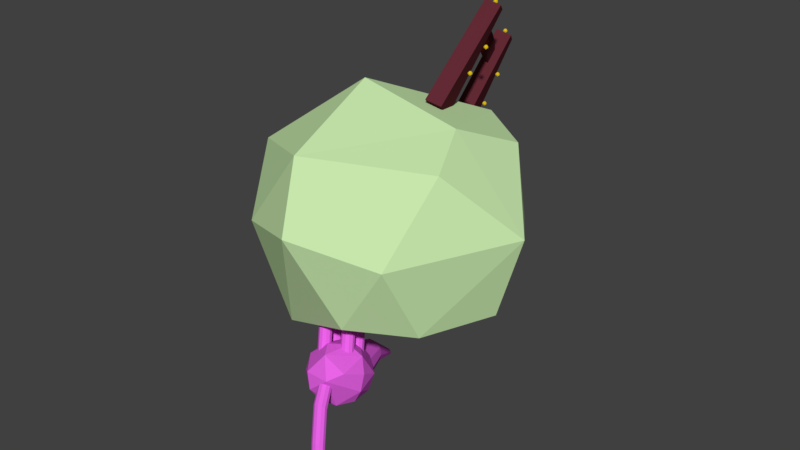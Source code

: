 # Source: jurassic.blend  (saved by Blender 2.78.0; exported with 4.5.12 LTS)
import bpy
from mathutils import Matrix  # noqa: F401  (used for matrix-valued properties, if any)

bpy.ops.wm.read_factory_settings(use_empty=True)
scene = bpy.context.scene
scene.name = 'Scene'

# ---- collections
col_collection_1 = bpy.data.collections.new('Collection 1'); scene.collection.children.link(col_collection_1)

# ---- materials (node trees are filled in below, after node groups)
mat_brontasaurus = bpy.data.materials.new('brontasaurus')
mat_brontasaurus.alpha_threshold = 0.0
mat_brontasaurus.use_transparent_shadow = False
mat_brontasaurus.diffuse_color = (0.8, 0.1234, 0.7873, 1.0)
mat_brontasaurus.roughness = 0.5
mat_font_001 = bpy.data.materials.new('font.001')
mat_font_001.alpha_threshold = 0.0
mat_font_001.use_transparent_shadow = False
mat_font_001.diffuse_color = (0.8, 0.5545, 0.01005, 1.0)
mat_font_001.roughness = 0.5
mat_sign = bpy.data.materials.new('sign')
mat_sign.alpha_threshold = 0.0
mat_sign.use_transparent_shadow = False
mat_sign.diffuse_color = (0.1193, 0.02282, 0.03383, 1.0)
mat_sign.roughness = 0.5
mat_font = bpy.data.materials.new('font')
mat_font.alpha_threshold = 0.0
mat_font.use_transparent_shadow = False
mat_font.diffuse_color = (0.8, 0.01574, 0.02366, 1.0)
mat_font.roughness = 0.5
mat_rand = bpy.data.materials.new('rand')
mat_rand.alpha_threshold = 0.0
mat_rand.use_transparent_shadow = False
mat_rand.diffuse_color = (0.5702, 0.8, 0.4151, 1.0)
mat_rand.roughness = 0.5

# ---- material node trees

# ---- world
world_world = bpy.data.worlds.new('World'); scene.world = world_world
world_world.color = (0.05088, 0.05088, 0.05088)
world_world.use_sun_shadow = False
world_world.sun_shadow_jitter_overblur = 0.0
world_world.cycles.sampling_method = 'MANUAL'

# ---- meshes
me_cylinder_006 = bpy.data.meshes.new('Cylinder.006')
me_cylinder_006.from_pydata([(-6.961e-09, -0.2384, -0.4299), (8.65e-09, 0.206, 0.615), (0.02043, -0.2444, -0.4299), (0.1114, 0.1733, 0.615), (0.03437, -0.2605, -0.4299), (0.1874, 0.08557, 0.615), (0.0374, -0.2816, -0.4299), (0.2039, -0.02932, 0.615), (0.02855, -0.3009, -0.4299), (0.1557, -0.1349, 0.615), (0.01064, -0.3125, -0.4299), (0.05804, -0.1976, 0.615), (-0.01064, -0.3125, -0.4299), (-0.05804, -0.1976, 0.615), (-0.02855, -0.3009, -0.4299), (-0.1557, -0.1349, 0.615), (-0.0374, -0.2816, -0.4299), (-0.2039, -0.02932, 0.615), (-0.03437, -0.2605, -0.4299), (-0.1874, 0.08557, 0.615), (-0.02043, -0.2444, -0.4299), (-0.1114, 0.1733, 0.615), (0.0, 0.04622, -0.05483), (0.06488, 0.02717, -0.04095), (0.1092, -0.02393, -0.02516), (0.1188, -0.09086, -0.01247), (0.09069, -0.1524, -0.006899), (0.03381, -0.1889, -0.01023), (-0.03381, -0.1889, -0.0214), (-0.09069, -0.1524, -0.03686), (-0.1188, -0.09086, -0.0517), (-0.1092, -0.02393, -0.06122), (-0.06488, 0.02717, -0.06238)], [], [(22, 1, 3, 23), (23, 3, 5, 24), (24, 5, 7, 25), (25, 7, 9, 26), (26, 9, 11, 27), (27, 11, 13, 28), (28, 13, 15, 29), (29, 15, 17, 30), (30, 17, 19, 31), (3, 1, 21, 19, 17, 15, 13, 11, 9, 7, 5), (31, 19, 21, 32), (32, 21, 1, 22), (0, 2, 4, 6, 8, 10, 12, 14, 16, 18, 20), (18, 31, 32, 20), (16, 30, 31, 18), (14, 29, 30, 16), (12, 28, 29, 14), (10, 27, 28, 12), (8, 26, 27, 10), (6, 25, 26, 8), (4, 24, 25, 6), (2, 23, 24, 4), (0, 22, 23, 2), (20, 32, 22, 0)])
_uv = me_cylinder_006.uv_layers.new(name='UVMap')
_uv.uv.foreach_set('vector', [0.1549, 0.3985, 0.1016, 0.9955, 0.03367, 0.9729, 0.1149, 0.3968, 0.1149, 0.3968, 0.03367, 0.9729, 0.0, 0.9394, 0.09475, 0.3903, 0.3201, 0.5676, 0.2497, 0.0, 0.3082, 0.001323, 0.3546, 0.5573, 0.3546, 0.5573, 0.3082, 0.001323, 0.3874, 0.005828, 0.4009, 0.555, 0.4009, 0.555, 0.3874, 0.005828, 0.462, 0.01208, 0.4443, 0.5616, 0.4443, 0.5616, 0.462, 0.01208, 0.5085, 0.01811, 0.471, 0.5749, 0.6682, 0.3713, 0.7196, 0.925, 0.6456, 0.9349, 0.6237, 0.3636, 0.6237, 0.3636, 0.6456, 0.9349, 0.5669, 0.9485, 0.5766, 0.3586, 0.5766, 0.3586, 0.5669, 0.9485, 0.5085, 0.9616, 0.5417, 0.3579, 0.8032, 0.3439, 0.7423, 0.2771, 0.7196, 0.1792, 0.7423, 0.08132, 0.8032, 0.01452, 0.883, 0.0, 0.9564, 0.04238, 1.0, 0.1282, 1.0, 0.2302, 0.9564, 0.316, 0.883, 0.3584, 0.2414, 0.3871, 0.2497, 0.985, 0.1821, 1.0, 0.2021, 0.3949, 0.2021, 0.3949, 0.1821, 1.0, 0.1016, 0.9955, 0.1549, 0.3985, 0.7237, 0.3733, 0.7349, 0.3611, 0.7495, 0.3584, 0.763, 0.3662, 0.771, 0.3819, 0.771, 0.4006, 0.763, 0.4163, 0.7495, 0.4241, 0.7349, 0.4215, 0.7237, 0.4092, 0.7196, 0.3913, 0.2497, 0.008363, 0.2414, 0.3871, 0.2021, 0.3949, 0.2373, 0.01111, 0.6832, 0.004891, 0.5766, 0.3586, 0.5417, 0.3579, 0.6724, 0.007277, 0.6976, 0.002389, 0.6237, 0.3636, 0.5766, 0.3586, 0.6832, 0.004891, 0.7112, 0.000566, 0.6682, 0.3713, 0.6237, 0.3636, 0.6976, 0.002389, 0.7196, 0.0, 0.6958, 0.3792, 0.6682, 0.3713, 0.7112, 0.000566, 0.4948, 0.9321, 0.4009, 0.555, 0.4443, 0.5616, 0.5085, 0.9332, 0.4803, 0.9312, 0.3546, 0.5573, 0.4009, 0.555, 0.4948, 0.9321, 0.4696, 0.931, 0.3201, 0.5676, 0.3546, 0.5573, 0.4803, 0.9312, 0.2101, 0.006139, 0.1149, 0.3968, 0.09475, 0.3903, 0.2039, 0.0, 0.2226, 0.01028, 0.1549, 0.3985, 0.1149, 0.3968, 0.2101, 0.006139, 0.2373, 0.01111, 0.2021, 0.3949, 0.1549, 0.3985, 0.2226, 0.01028])
me_cylinder_006.materials.append(mat_brontasaurus)
me_cylinder_006.use_remesh_preserve_volume = False
me_cylinder_006.use_remesh_preserve_attributes = False
me_cylinder_006.use_mirror_vertex_groups = False
me_cylinder_006.update()
me_cylinder_005 = bpy.data.meshes.new('Cylinder.005')
me_cylinder_005.from_pydata([(0.0, 0.06, -0.615), (0.0, 0.06, 0.615), (0.03244, 0.05048, -0.615), (0.03244, 0.05048, 0.615), (0.05458, 0.02492, -0.615), (0.05458, 0.02492, 0.615), (0.05939, -0.008539, -0.615), (0.05939, -0.008539, 0.615), (0.04534, -0.03929, -0.615), (0.04534, -0.03929, 0.615), (0.0169, -0.05757, -0.615), (0.0169, -0.05757, 0.615), (-0.0169, -0.05757, -0.615), (-0.0169, -0.05757, 0.615), (-0.04534, -0.03929, -0.615), (-0.04534, -0.03929, 0.615), (-0.05939, -0.008539, -0.615), (-0.05939, -0.008539, 0.615), (-0.05458, 0.02492, -0.615), (-0.05458, 0.02492, 0.615), (-0.03244, 0.05048, -0.615), (-0.03244, 0.05048, 0.615)], [], [(0, 1, 3, 2), (2, 3, 5, 4), (4, 5, 7, 6), (6, 7, 9, 8), (8, 9, 11, 10), (10, 11, 13, 12), (12, 13, 15, 14), (14, 15, 17, 16), (16, 17, 19, 18), (3, 1, 21, 19, 17, 15, 13, 11, 9, 7, 5), (18, 19, 21, 20), (20, 21, 1, 0), (0, 2, 4, 6, 8, 10, 12, 14, 16, 18, 20)])
_uv = me_cylinder_005.uv_layers.new(name='UVMap')
_uv.uv.foreach_set('vector', [0.5695, 0.0, 0.5695, 1.0, 0.5014, 1.0, 0.5014, 0.0, 0.5014, 4.846e-08, 0.5014, 1.0, 0.4334, 1.0, 0.4334, 0.0, 0.4334, 0.0, 0.4334, 1.0, 0.3524, 1.0, 0.3524, 4.846e-08, 0.3524, 4.846e-08, 0.3524, 1.0, 0.2843, 1.0, 0.2843, 4.846e-08, 0.2843, 4.846e-08, 0.2843, 1.0, 0.2507, 1.0, 0.2507, 4.846e-08, 0.2507, 0.0, 0.2507, 1.0, 0.2171, 1.0, 0.2171, 0.0, 0.2171, 0.0, 0.2171, 1.0, 0.149, 1.0, 0.149, 0.0, 0.149, 0.0, 0.149, 1.0, 0.06809, 1.0, 0.06809, 0.0, 0.06809, 0.0, 0.06809, 1.0, 2.765e-07, 1.0, 0.0, 0.0, 0.8826, 0.0, 0.9562, 0.01142, 1.0, 0.03454, 1.0, 0.06203, 0.9562, 0.08515, 0.8826, 0.09657, 0.8025, 0.09266, 0.7414, 0.07466, 0.7186, 0.04828, 0.7414, 0.02191, 0.8025, 0.003912, 0.7185, 0.0, 0.7186, 1.0, 0.6505, 1.0, 0.6505, 0.0, 0.6505, 0.0, 0.6505, 1.0, 0.5695, 1.0, 0.5695, 0.0, 0.8025, 0.1892, 0.7414, 0.1712, 0.7186, 0.1449, 0.7414, 0.1185, 0.8025, 0.1005, 0.8826, 0.09657, 0.9562, 0.108, 1.0, 0.1311, 1.0, 0.1586, 0.9562, 0.1817, 0.8826, 0.1931])
me_cylinder_005.materials.append(mat_brontasaurus)
me_cylinder_005.use_remesh_preserve_volume = False
me_cylinder_005.use_remesh_preserve_attributes = False
me_cylinder_005.use_mirror_vertex_groups = False
me_cylinder_005.update()
me_cylinder_004 = bpy.data.meshes.new('Cylinder.004')
me_cylinder_004.from_pydata([(0.0, 0.06, -0.615), (0.0, 0.06, 0.615), (0.03244, 0.05048, -0.615), (0.03244, 0.05048, 0.615), (0.05458, 0.02492, -0.615), (0.05458, 0.02492, 0.615), (0.05939, -0.008539, -0.615), (0.05939, -0.008539, 0.615), (0.04534, -0.03929, -0.615), (0.04534, -0.03929, 0.615), (0.0169, -0.05757, -0.615), (0.0169, -0.05757, 0.615), (-0.0169, -0.05757, -0.615), (-0.0169, -0.05757, 0.615), (-0.04534, -0.03929, -0.615), (-0.04534, -0.03929, 0.615), (-0.05939, -0.008539, -0.615), (-0.05939, -0.008539, 0.615), (-0.05458, 0.02492, -0.615), (-0.05458, 0.02492, 0.615), (-0.03244, 0.05048, -0.615), (-0.03244, 0.05048, 0.615)], [], [(0, 1, 3, 2), (2, 3, 5, 4), (4, 5, 7, 6), (6, 7, 9, 8), (8, 9, 11, 10), (10, 11, 13, 12), (12, 13, 15, 14), (14, 15, 17, 16), (16, 17, 19, 18), (3, 1, 21, 19, 17, 15, 13, 11, 9, 7, 5), (18, 19, 21, 20), (20, 21, 1, 0), (0, 2, 4, 6, 8, 10, 12, 14, 16, 18, 20)])
_uv = me_cylinder_004.uv_layers.new(name='UVMap')
_uv.uv.foreach_set('vector', [0.5695, 0.0, 0.5695, 1.0, 0.5014, 1.0, 0.5014, 0.0, 0.5014, 4.846e-08, 0.5014, 1.0, 0.4334, 1.0, 0.4334, 0.0, 0.4334, 0.0, 0.4334, 1.0, 0.3524, 1.0, 0.3524, 4.846e-08, 0.3524, 4.846e-08, 0.3524, 1.0, 0.2843, 1.0, 0.2843, 4.846e-08, 0.2843, 4.846e-08, 0.2843, 1.0, 0.2507, 1.0, 0.2507, 4.846e-08, 0.2507, 0.0, 0.2507, 1.0, 0.2171, 1.0, 0.2171, 0.0, 0.2171, 0.0, 0.2171, 1.0, 0.149, 1.0, 0.149, 0.0, 0.149, 0.0, 0.149, 1.0, 0.06809, 1.0, 0.06809, 0.0, 0.06809, 0.0, 0.06809, 1.0, 2.765e-07, 1.0, 0.0, 0.0, 0.8826, 0.0, 0.9562, 0.01142, 1.0, 0.03454, 1.0, 0.06203, 0.9562, 0.08515, 0.8826, 0.09657, 0.8025, 0.09266, 0.7414, 0.07466, 0.7186, 0.04828, 0.7414, 0.02191, 0.8025, 0.003912, 0.7185, 0.0, 0.7186, 1.0, 0.6505, 1.0, 0.6505, 0.0, 0.6505, 0.0, 0.6505, 1.0, 0.5695, 1.0, 0.5695, 0.0, 0.8025, 0.1892, 0.7414, 0.1712, 0.7186, 0.1449, 0.7414, 0.1185, 0.8025, 0.1005, 0.8826, 0.09657, 0.9562, 0.108, 1.0, 0.1311, 1.0, 0.1586, 0.9562, 0.1817, 0.8826, 0.1931])
me_cylinder_004.materials.append(mat_brontasaurus)
me_cylinder_004.use_remesh_preserve_volume = False
me_cylinder_004.use_remesh_preserve_attributes = False
me_cylinder_004.use_mirror_vertex_groups = False
me_cylinder_004.update()
me_cylinder_003 = bpy.data.meshes.new('Cylinder.003')
me_cylinder_003.from_pydata([(0.0, 0.06, -0.615), (0.0, 0.06, 0.615), (0.03244, 0.05048, -0.615), (0.03244, 0.05048, 0.615), (0.05458, 0.02492, -0.615), (0.05458, 0.02492, 0.615), (0.05939, -0.008539, -0.615), (0.05939, -0.008539, 0.615), (0.04534, -0.03929, -0.615), (0.04534, -0.03929, 0.615), (0.0169, -0.05757, -0.615), (0.0169, -0.05757, 0.615), (-0.0169, -0.05757, -0.615), (-0.0169, -0.05757, 0.615), (-0.04534, -0.03929, -0.615), (-0.04534, -0.03929, 0.615), (-0.05939, -0.008539, -0.615), (-0.05939, -0.008539, 0.615), (-0.05458, 0.02492, -0.615), (-0.05458, 0.02492, 0.615), (-0.03244, 0.05048, -0.615), (-0.03244, 0.05048, 0.615)], [], [(0, 1, 3, 2), (2, 3, 5, 4), (4, 5, 7, 6), (6, 7, 9, 8), (8, 9, 11, 10), (10, 11, 13, 12), (12, 13, 15, 14), (14, 15, 17, 16), (16, 17, 19, 18), (3, 1, 21, 19, 17, 15, 13, 11, 9, 7, 5), (18, 19, 21, 20), (20, 21, 1, 0), (0, 2, 4, 6, 8, 10, 12, 14, 16, 18, 20)])
_uv = me_cylinder_003.uv_layers.new(name='UVMap')
_uv.uv.foreach_set('vector', [0.5695, 0.0, 0.5695, 1.0, 0.5014, 1.0, 0.5014, 0.0, 0.5014, 4.846e-08, 0.5014, 1.0, 0.4334, 1.0, 0.4334, 0.0, 0.4334, 0.0, 0.4334, 1.0, 0.3524, 1.0, 0.3524, 4.846e-08, 0.3524, 4.846e-08, 0.3524, 1.0, 0.2843, 1.0, 0.2843, 4.846e-08, 0.2843, 4.846e-08, 0.2843, 1.0, 0.2507, 1.0, 0.2507, 4.846e-08, 0.2507, 0.0, 0.2507, 1.0, 0.2171, 1.0, 0.2171, 0.0, 0.2171, 0.0, 0.2171, 1.0, 0.149, 1.0, 0.149, 0.0, 0.149, 0.0, 0.149, 1.0, 0.06809, 1.0, 0.06809, 0.0, 0.06809, 0.0, 0.06809, 1.0, 2.765e-07, 1.0, 0.0, 0.0, 0.8826, 0.0, 0.9562, 0.01142, 1.0, 0.03454, 1.0, 0.06203, 0.9562, 0.08515, 0.8826, 0.09657, 0.8025, 0.09266, 0.7414, 0.07466, 0.7186, 0.04828, 0.7414, 0.02191, 0.8025, 0.003912, 0.7185, 0.0, 0.7186, 1.0, 0.6505, 1.0, 0.6505, 0.0, 0.6505, 0.0, 0.6505, 1.0, 0.5695, 1.0, 0.5695, 0.0, 0.8025, 0.1892, 0.7414, 0.1712, 0.7186, 0.1449, 0.7414, 0.1185, 0.8025, 0.1005, 0.8826, 0.09657, 0.9562, 0.108, 1.0, 0.1311, 1.0, 0.1586, 0.9562, 0.1817, 0.8826, 0.1931])
me_cylinder_003.materials.append(mat_brontasaurus)
me_cylinder_003.use_remesh_preserve_volume = False
me_cylinder_003.use_remesh_preserve_attributes = False
me_cylinder_003.use_mirror_vertex_groups = False
me_cylinder_003.update()
me_cylinder_002 = bpy.data.meshes.new('Cylinder.002')
me_cylinder_002.from_pydata([(0.0, 0.06, -0.615), (0.0, 0.06, 0.615), (0.03244, 0.05048, -0.615), (0.03244, 0.05048, 0.615), (0.05458, 0.02492, -0.615), (0.05458, 0.02492, 0.615), (0.05939, -0.008539, -0.615), (0.05939, -0.008539, 0.615), (0.04534, -0.03929, -0.615), (0.04534, -0.03929, 0.615), (0.0169, -0.05757, -0.615), (0.0169, -0.05757, 0.615), (-0.0169, -0.05757, -0.615), (-0.0169, -0.05757, 0.615), (-0.04534, -0.03929, -0.615), (-0.04534, -0.03929, 0.615), (-0.05939, -0.008539, -0.615), (-0.05939, -0.008539, 0.615), (-0.05458, 0.02492, -0.615), (-0.05458, 0.02492, 0.615), (-0.03244, 0.05048, -0.615), (-0.03244, 0.05048, 0.615)], [], [(0, 1, 3, 2), (2, 3, 5, 4), (4, 5, 7, 6), (6, 7, 9, 8), (8, 9, 11, 10), (10, 11, 13, 12), (12, 13, 15, 14), (14, 15, 17, 16), (16, 17, 19, 18), (3, 1, 21, 19, 17, 15, 13, 11, 9, 7, 5), (18, 19, 21, 20), (20, 21, 1, 0), (0, 2, 4, 6, 8, 10, 12, 14, 16, 18, 20)])
_uv = me_cylinder_002.uv_layers.new(name='UVMap')
_uv.uv.foreach_set('vector', [0.5695, 0.0, 0.5695, 1.0, 0.5014, 1.0, 0.5014, 0.0, 0.5014, 4.846e-08, 0.5014, 1.0, 0.4334, 1.0, 0.4334, 0.0, 0.4334, 0.0, 0.4334, 1.0, 0.3524, 1.0, 0.3524, 4.846e-08, 0.3524, 4.846e-08, 0.3524, 1.0, 0.2843, 1.0, 0.2843, 4.846e-08, 0.2843, 4.846e-08, 0.2843, 1.0, 0.2507, 1.0, 0.2507, 4.846e-08, 0.2507, 0.0, 0.2507, 1.0, 0.2171, 1.0, 0.2171, 0.0, 0.2171, 0.0, 0.2171, 1.0, 0.149, 1.0, 0.149, 0.0, 0.149, 0.0, 0.149, 1.0, 0.06809, 1.0, 0.06809, 0.0, 0.06809, 0.0, 0.06809, 1.0, 2.765e-07, 1.0, 0.0, 0.0, 0.8826, 0.0, 0.9562, 0.01142, 1.0, 0.03454, 1.0, 0.06203, 0.9562, 0.08515, 0.8826, 0.09657, 0.8025, 0.09266, 0.7414, 0.07466, 0.7186, 0.04828, 0.7414, 0.02191, 0.8025, 0.003912, 0.7185, 0.0, 0.7186, 1.0, 0.6505, 1.0, 0.6505, 0.0, 0.6505, 0.0, 0.6505, 1.0, 0.5695, 1.0, 0.5695, 0.0, 0.8025, 0.1892, 0.7414, 0.1712, 0.7186, 0.1449, 0.7414, 0.1185, 0.8025, 0.1005, 0.8826, 0.09657, 0.9562, 0.108, 1.0, 0.1311, 1.0, 0.1586, 0.9562, 0.1817, 0.8826, 0.1931])
me_cylinder_002.materials.append(mat_brontasaurus)
me_cylinder_002.use_remesh_preserve_volume = False
me_cylinder_002.use_remesh_preserve_attributes = False
me_cylinder_002.use_mirror_vertex_groups = False
me_cylinder_002.update()
me_cylinder_001 = bpy.data.meshes.new('Cylinder.001')
me_cylinder_001.from_pydata([(0.0, 0.06, -0.615), (0.0, -0.006155, 0.5373), (0.03244, 0.05048, -0.615), (0.03244, -0.01568, 0.5373), (0.05458, 0.02492, -0.615), (0.05458, -0.04123, 0.5373), (0.05939, -0.008539, -0.615), (0.05939, -0.07469, 0.5373), (0.04534, -0.03929, -0.615), (0.04534, -0.1054, 0.5373), (0.0169, -0.05757, -0.615), (0.0169, -0.1237, 0.5373), (-0.0169, -0.05757, -0.615), (-0.0169, -0.1237, 0.5373), (-0.04534, -0.03929, -0.615), (-0.04534, -0.1054, 0.5373), (-0.05939, -0.008539, -0.615), (-0.05939, -0.07469, 0.5373), (-0.05458, 0.02492, -0.615), (-0.05458, -0.04123, 0.5373), (-0.03244, 0.05048, -0.615), (-0.03244, -0.01568, 0.5373), (0.0, 0.0879, 0.09505), (0.03244, 0.07837, 0.1023), (0.05458, 0.05282, 0.108), (0.05939, 0.01936, 0.1104), (0.04534, -0.01139, 0.1087), (0.0169, -0.02967, 0.1034), (-0.0169, -0.02967, 0.09618), (-0.04534, -0.01139, 0.08942), (-0.05939, 0.01936, 0.0852), (-0.05458, 0.05282, 0.08488), (-0.03244, 0.07837, 0.08855), (0.03244, 0.139, -0.2174), (0.05458, 0.1142, -0.2063), (0.05939, 0.08142, -0.1972), (0.04534, 0.05114, -0.1928), (0.0169, 0.03296, -0.1947), (-0.0169, 0.03265, -0.2021), (-0.04534, 0.0503, -0.2128), (-0.05939, 0.08029, -0.2234), (-0.05458, 0.1131, -0.2304), (-0.03244, 0.1384, -0.2317), (0.0, 0.148, -0.2268), (0.0, -0.01917, 0.4346), (0.03244, -0.02882, 0.4392), (0.05458, -0.05457, 0.4446), (0.05939, -0.08824, 0.4491), (0.04534, -0.1191, 0.4512), (0.0169, -0.1375, 0.4504), (-0.0169, -0.1374, 0.4468), (-0.04534, -0.1189, 0.4416), (-0.05939, -0.08796, 0.4364), (-0.05458, -0.05432, 0.433), (-0.03244, -0.02868, 0.4323)], [], [(44, 1, 3, 45), (45, 3, 5, 46), (46, 5, 7, 47), (47, 7, 9, 48), (48, 9, 11, 49), (49, 11, 13, 50), (50, 13, 15, 51), (51, 15, 17, 52), (52, 17, 19, 53), (3, 1, 21, 19, 17, 15, 13, 11, 9, 7, 5), (53, 19, 21, 54), (54, 21, 1, 44), (0, 2, 4, 6, 8, 10, 12, 14, 16, 18, 20), (41, 31, 32, 42), (40, 30, 31, 41), (39, 29, 30, 40), (38, 28, 29, 39), (37, 27, 28, 38), (36, 26, 27, 37), (35, 25, 26, 36), (34, 24, 25, 35), (33, 23, 24, 34), (43, 22, 23, 33), (42, 32, 22, 43), (20, 42, 43, 0), (18, 41, 42, 20), (16, 40, 41, 18), (14, 39, 40, 16), (12, 38, 39, 14), (10, 37, 38, 12), (8, 36, 37, 10), (6, 35, 36, 8), (4, 34, 35, 6), (2, 33, 34, 4), (0, 43, 33, 2), (31, 53, 54, 32), (30, 52, 53, 31), (29, 51, 52, 30), (28, 50, 51, 29), (27, 49, 50, 28), (26, 48, 49, 27), (25, 47, 48, 26), (24, 46, 47, 25), (23, 45, 46, 24), (22, 44, 45, 23), (32, 54, 44, 22)])
_uv = me_cylinder_001.uv_layers.new(name='UVMap')
_uv.uv.foreach_set('vector', [0.6204, 0.9038, 0.6104, 0.9925, 0.5757, 0.9912, 0.5856, 0.9065, 0.1503, 0.08916, 0.1243, 0.005548, 0.163, 0.00338, 0.1887, 0.08234, 0.1887, 0.08234, 0.163, 0.00338, 0.2067, 0.001312, 0.2323, 0.07641, 0.2323, 0.07641, 0.2067, 0.001312, 0.2417, 0.0, 0.2672, 0.07324, 0.7629, 0.07632, 0.753, 0.001819, 0.7962, 0.001252, 0.8061, 0.0765, 0.8061, 0.0765, 0.7962, 0.001252, 0.837, 0.0, 0.847, 0.07835, 0.529, 0.9227, 0.5037, 0.9998, 0.47, 0.9977, 0.4955, 0.9161, 0.4955, 0.9161, 0.47, 0.9977, 0.4264, 0.9955, 0.4522, 0.9095, 0.4522, 0.9095, 0.4264, 0.9955, 0.3868, 0.994, 0.4128, 0.905, 0.847, 0.1536, 0.8594, 0.1256, 0.8926, 0.1066, 0.9362, 0.1024, 0.9762, 0.1145, 1.0, 0.139, 1.0, 0.1682, 0.9762, 0.1927, 0.9362, 0.2048, 0.8926, 0.2007, 0.8594, 0.1816, 0.7033, 0.9035, 0.6932, 0.9937, 0.6542, 0.9934, 0.6642, 0.9027, 0.6642, 0.9027, 0.6542, 0.9934, 0.6104, 0.9925, 0.6204, 0.9038, 0.8926, 0.09826, 0.8594, 0.07917, 0.847, 0.0512, 0.8594, 0.02324, 0.8926, 0.004148, 0.9362, 0.0, 0.9762, 0.01211, 1.0, 0.03663, 1.0, 0.06578, 0.9762, 0.0903, 0.9362, 0.1024, 0.6471, 0.3354, 0.6646, 0.6058, 0.6254, 0.6087, 0.6083, 0.3341, 0.3053, 0.3336, 0.352, 0.602, 0.3125, 0.6002, 0.2672, 0.3261, 0.3469, 0.3448, 0.3952, 0.6078, 0.352, 0.602, 0.3053, 0.3336, 0.3789, 0.3561, 0.4283, 0.6157, 0.3952, 0.6078, 0.3469, 0.3448, 0.7465, 0.6273, 0.7662, 0.3724, 0.8072, 0.3773, 0.7877, 0.6325, 0.7033, 0.6263, 0.7228, 0.3684, 0.7662, 0.3724, 0.7465, 0.6273, 0.0787, 0.6417, 0.1281, 0.3737, 0.1632, 0.3739, 0.1126, 0.6367, 0.0367, 0.6516, 0.08459, 0.3778, 0.1281, 0.3737, 0.0787, 0.6417, 0.0, 0.6632, 0.04648, 0.3849, 0.08459, 0.3778, 0.0367, 0.6516, 0.5643, 0.3373, 0.5814, 0.6134, 0.5465, 0.6184, 0.529, 0.3442, 0.6083, 0.3341, 0.6254, 0.6087, 0.5814, 0.6134, 0.5643, 0.3373, 0.6643, 0.002173, 0.6083, 0.3341, 0.5643, 0.3373, 0.6205, 0.001272, 0.7033, 0.002416, 0.6471, 0.3354, 0.6083, 0.3341, 0.6643, 0.002173, 0.4517, 0.001526, 0.3053, 0.3336, 0.2672, 0.3261, 0.4122, 0.0, 0.4953, 0.003693, 0.3469, 0.3448, 0.3053, 0.3336, 0.4517, 0.001526, 0.529, 0.005813, 0.3789, 0.3561, 0.3469, 0.3448, 0.4953, 0.003693, 0.8062, 0.9916, 0.7465, 0.6273, 0.7877, 0.6325, 0.847, 0.9904, 0.763, 0.9922, 0.7033, 0.6263, 0.7465, 0.6273, 0.8062, 0.9916, 0.2322, 0.9958, 0.0787, 0.6417, 0.1126, 0.6367, 0.2672, 0.9945, 0.1885, 0.9978, 0.0367, 0.6516, 0.0787, 0.6417, 0.2322, 0.9958, 0.1498, 1.0, 0.0, 0.6632, 0.0367, 0.6516, 0.1885, 0.9978, 0.6205, 0.001272, 0.5643, 0.3373, 0.529, 0.3442, 0.5858, 0.0, 0.6646, 0.6058, 0.7033, 0.9035, 0.6642, 0.9027, 0.6254, 0.6087, 0.352, 0.602, 0.4522, 0.9095, 0.4128, 0.905, 0.3125, 0.6002, 0.3952, 0.6078, 0.4955, 0.9161, 0.4522, 0.9095, 0.352, 0.602, 0.4283, 0.6157, 0.529, 0.9227, 0.4955, 0.9161, 0.3952, 0.6078, 0.7662, 0.3724, 0.8061, 0.0765, 0.847, 0.07835, 0.8072, 0.3773, 0.7228, 0.3684, 0.7629, 0.07632, 0.8061, 0.0765, 0.7662, 0.3724, 0.1281, 0.3737, 0.2323, 0.07641, 0.2672, 0.07324, 0.1632, 0.3739, 0.08459, 0.3778, 0.1887, 0.08234, 0.2323, 0.07641, 0.1281, 0.3737, 0.04648, 0.3849, 0.1503, 0.08916, 0.1887, 0.08234, 0.08459, 0.3778, 0.5814, 0.6134, 0.6204, 0.9038, 0.5856, 0.9065, 0.5465, 0.6184, 0.6254, 0.6087, 0.6642, 0.9027, 0.6204, 0.9038, 0.5814, 0.6134])
me_cylinder_001.materials.append(mat_brontasaurus)
me_cylinder_001.use_remesh_preserve_volume = False
me_cylinder_001.use_remesh_preserve_attributes = False
me_cylinder_001.use_mirror_vertex_groups = False
me_cylinder_001.update()
me_icosphere_008 = bpy.data.meshes.new('Icosphere.008')
me_icosphere_008.from_pydata([(-0.1105, 0.0354, -0.06809), (0.0115, -0.0354, 0.1293), (-0.008402, -0.1042, -0.08814), (0.1102, -0.03629, -0.06809), (0.05446, -0.01914, -0.1245), (-0.09165, -0.03201, -0.09508), (-0.0115, 0.0354, -0.1293), (0.1357, -2.711e-10, 0.006967), (0.04194, -0.1291, 0.006967), (-0.07594, -0.1036, 0.04693), (-0.04174, 0.1285, -0.02146), (-0.1357, 2.711e-10, -0.006967), (0.07594, 0.1036, -0.04693), (0.0678, -0.09412, 0.06809), (-0.07845, 0.03629, 0.06809), (0.0004703, 0.116, 0.02423), (0.1105, 0.01496, 0.03587), (0.04406, 0.03201, 0.09401), (-0.05446, -2.326e-10, 0.1245)], [], [(6, 4, 2), (6, 2, 5), (0, 5, 11), (3, 7, 8), (2, 8, 9), (16, 15, 17), (17, 18, 1), (17, 15, 18), (15, 14, 18), (14, 9, 18), (18, 9, 1), (9, 13, 1), (1, 13, 17), (13, 16, 17), (7, 12, 16), (12, 15, 16), (10, 14, 15), (11, 9, 14), (8, 13, 9), (8, 7, 13), (7, 16, 13), (12, 10, 15), (10, 11, 14), (10, 0, 11), (11, 5, 9), (5, 2, 9), (2, 3, 8), (3, 12, 7), (4, 6, 12), (6, 10, 12), (6, 0, 10), (6, 5, 0), (3, 4, 12), (4, 3, 2)])
_uv = me_icosphere_008.uv_layers.new(name='UVMap')
_uv.uv.foreach_set('vector', [0.1083, 0.7173, 0.0, 0.6624, 0.1203, 0.5036, 0.1083, 0.7173, 0.1203, 0.5036, 0.2566, 0.5781, 0.6623, 0.5302, 0.5616, 0.5035, 0.7211, 0.3925, 0.5418, 0.6893, 0.6942, 0.6805, 0.5638, 1.0, 0.3978, 0.3654, 0.3901, 0.1244, 0.6047, 0.147, 0.1153, 0.2711, 0.3509, 0.1118, 0.2617, 0.3532, 0.2617, 0.3532, 0.3901, 0.4446, 0.2699, 0.5036, 0.2617, 0.3532, 0.3509, 0.1118, 0.3901, 0.4446, 0.6942, 0.6178, 0.8323, 0.8256, 0.7833, 0.9692, 0.8323, 0.8256, 0.957, 0.9692, 0.7833, 0.9692, 0.7211, 0.08628, 0.6047, 0.147, 0.6075, 0.0, 0.6047, 0.147, 0.4334, 0.02437, 0.6075, 0.0, 0.2699, 0.5036, 0.09807, 0.4687, 0.2617, 0.3532, 0.09807, 0.4687, 0.1153, 0.2711, 0.2617, 0.3532, 0.04745, 0.2381, 0.1874, 0.0, 0.1153, 0.2711, 0.1874, 0.0, 0.3509, 0.1118, 0.1153, 0.2711, 0.7789, 0.5302, 0.8323, 0.8256, 0.6942, 0.6178, 1.0, 0.7525, 0.957, 0.9692, 0.8323, 0.8256, 0.3901, 0.1244, 0.4334, 0.02437, 0.6047, 0.147, 0.5638, 1.0, 0.6942, 0.6805, 0.6942, 0.9781, 0.04745, 0.2381, 0.1153, 0.2711, 0.09807, 0.4687, 0.1874, 0.0, 0.3901, 0.007573, 0.3509, 0.1118, 0.7789, 0.5302, 1.0, 0.7525, 0.8323, 0.8256, 0.7789, 0.5302, 0.9852, 0.5869, 1.0, 0.7525, 0.7211, 0.3925, 0.5616, 0.5035, 0.6047, 0.147, 0.5616, 0.5035, 0.3978, 0.3654, 0.6047, 0.147, 0.3901, 0.9201, 0.5418, 0.6893, 0.5638, 1.0, 0.0, 0.1429, 0.1874, 0.0, 0.04745, 0.2381, 0.0, 0.6624, 0.1083, 0.7173, 0.03613, 0.9922, 0.1083, 0.7173, 0.2477, 0.9922, 0.03613, 0.9922, 0.1083, 0.7173, 0.3141, 0.7224, 0.2477, 0.9922, 0.1083, 0.7173, 0.2566, 0.5781, 0.3141, 0.7224, 0.5418, 0.6893, 0.4205, 0.6694, 0.6138, 0.5302, 0.4205, 0.6694, 0.5418, 0.6893, 0.3901, 0.9201])
me_icosphere_008.materials.append(mat_brontasaurus)
me_icosphere_008.use_remesh_preserve_volume = False
me_icosphere_008.use_remesh_preserve_attributes = False
me_icosphere_008.use_mirror_vertex_groups = False
me_icosphere_008.update()
me_icosphere_007 = bpy.data.meshes.new('Icosphere.007')
me_icosphere_007.from_pydata([(0.1529, -0.2087, -0.1519), (-0.1512, -0.21, -0.1519), (-0.2464, 0.07896, -0.1519), (-0.001049, 0.2588, -0.1519), (0.2458, 0.08096, -0.1519), (0.001049, -0.2588, 0.1519), (-0.2458, -0.08096, 0.1519), (-0.1529, 0.2087, 0.1519), (0.02566, 0.07896, 0.2883), (-0.02566, -0.07896, -0.2883), (0.1233, -0.08961, -0.2467), (0.1233, 0.08961, -0.2467), (-0.1525, 0.0, -0.2467), (-0.04711, 0.145, -0.2467), (0.2758, -0.08961, 0.0), (0.2758, 0.08961, 0.0), (0.0, -0.29, 0.0), (0.1705, -0.2346, 0.0), (-0.2758, -0.08961, 0.0), (-0.1705, -0.2346, 0.0), (-0.1705, 0.2346, 0.0), (-0.2758, 0.08961, 0.0), (0.1705, 0.2346, 0.0), (0.04256, 0.2889, 0.06887), (0.1996, -0.145, 0.1525), (0.2464, 0.07896, 0.1519), (0.04711, -0.145, 0.2467), (0.1525, 0.0, 0.2467), (-0.1233, -0.08961, 0.2467), (-0.1233, 0.08961, 0.2467)], [], [(0, 10, 4), (9, 12, 13), (9, 13, 11), (0, 4, 14), (1, 0, 16), (2, 1, 18), (3, 2, 20), (4, 3, 22), (0, 14, 17), (1, 16, 19), (2, 18, 21), (3, 20, 23), (4, 22, 15), (5, 24, 26), (6, 5, 28), (7, 6, 29), (23, 7, 8), (27, 25, 8), (25, 23, 8), (8, 7, 29), (29, 28, 8), (29, 6, 28), (28, 26, 8), (28, 5, 26), (26, 27, 8), (26, 24, 27), (24, 25, 27), (15, 22, 25), (22, 23, 25), (23, 20, 7), (21, 6, 7), (21, 18, 6), (19, 5, 6), (19, 16, 5), (17, 24, 5), (17, 14, 24), (14, 25, 24), (22, 3, 23), (20, 21, 7), (20, 2, 21), (18, 19, 6), (18, 1, 19), (16, 17, 5), (16, 0, 17), (14, 15, 25), (14, 4, 15), (11, 3, 4), (11, 13, 3), (13, 2, 3), (13, 12, 2), (12, 1, 2), (12, 9, 1), (4, 10, 11), (10, 9, 11), (9, 0, 1), (9, 10, 0)])
_uv = me_icosphere_007.uv_layers.new(name='UVMap')
_uv.uv.foreach_set('vector', [0.3233, 0.2935, 0.3035, 0.4423, 0.1163, 0.4586, 0.4611, 0.5319, 0.5846, 0.514, 0.6044, 0.6506, 0.4611, 0.5319, 0.6044, 0.6506, 0.476, 0.735, 0.3233, 0.2935, 0.1163, 0.4586, 0.1436, 0.2313, 0.855, 0.1424, 0.7026, 0.04185, 0.8845, 0.0, 0.8701, 0.4554, 0.855, 0.1424, 1.0, 0.2872, 0.5189, 0.514, 0.3768, 0.2939, 0.5514, 0.3677, 0.4172, 0.8721, 0.6571, 0.7959, 0.5713, 0.9947, 0.3233, 0.2935, 0.1436, 0.2313, 0.2723, 0.1478, 0.855, 0.1424, 0.8845, 0.0, 0.9636, 0.1109, 0.8701, 0.4554, 1.0, 0.2872, 0.9799, 0.4617, 0.5189, 0.514, 0.5514, 0.3677, 0.691, 0.4365, 0.4172, 0.8721, 0.5713, 0.9947, 0.4306, 0.9947, 0.2655, 0.6671, 0.3323, 0.8414, 0.2261, 0.819, 0.02027, 0.6258, 0.2655, 0.6671, 0.091, 0.7536, 0.6516, 0.2713, 0.5333, 0.0, 0.691, 0.129, 0.7368, 0.6656, 0.8666, 0.514, 0.9799, 0.7263, 0.9707, 0.8829, 0.8546, 0.9421, 0.9799, 0.7263, 0.8546, 0.9421, 0.7368, 0.6656, 0.9799, 0.7263, 0.9799, 0.7263, 0.8666, 0.514, 0.979, 0.5872, 0.0, 0.8518, 0.091, 0.7536, 0.09432, 0.9576, 0.0, 0.8518, 0.02027, 0.6258, 0.091, 0.7536, 0.091, 0.7536, 0.2261, 0.819, 0.09432, 0.9576, 0.091, 0.7536, 0.2655, 0.6671, 0.2261, 0.819, 0.2261, 0.819, 0.2186, 0.9576, 0.09432, 0.9576, 0.2261, 0.819, 0.3323, 0.8414, 0.2186, 0.9576, 0.9799, 1.0, 0.8546, 0.9421, 0.9707, 0.8829, 0.7524, 0.9773, 0.6983, 0.8143, 0.8546, 0.9421, 0.6983, 0.8143, 0.7368, 0.6656, 0.8546, 0.9421, 0.691, 0.4365, 0.5514, 0.3677, 0.6516, 0.2713, 0.4706, 0.2156, 0.5333, 0.0, 0.6516, 0.2713, 0.4706, 0.2156, 0.4183, 0.06356, 0.5333, 0.0, 0.1624, 0.4819, 0.2655, 0.6671, 0.02027, 0.6258, 0.1624, 0.4819, 0.2976, 0.5473, 0.2655, 0.6671, 0.2723, 0.1478, 0.1493, 0.06696, 0.2997, 0.0, 0.2723, 0.1478, 0.1436, 0.2313, 0.1493, 0.06696, 0.1436, 0.2313, 0.0, 0.1947, 0.1493, 0.06696, 0.5713, 0.9947, 0.6571, 0.7959, 0.6864, 0.9823, 0.5514, 0.3677, 0.4706, 0.2156, 0.6516, 0.2713, 0.5514, 0.3677, 0.3768, 0.2939, 0.4706, 0.2156, 0.02267, 0.5021, 0.1624, 0.4819, 0.02027, 0.6258, 1.0, 0.2872, 0.855, 0.1424, 0.9636, 0.1109, 0.3768, 0.1137, 0.2723, 0.1478, 0.2997, 0.0, 0.3768, 0.1137, 0.3233, 0.2935, 0.2723, 0.1478, 0.1436, 0.2313, 0.03991, 0.3325, 0.0, 0.1947, 0.1436, 0.2313, 0.1163, 0.4586, 0.03991, 0.3325, 0.476, 0.735, 0.6571, 0.7959, 0.4172, 0.8721, 0.476, 0.735, 0.6044, 0.6506, 0.6571, 0.7959, 0.6044, 0.6506, 0.6983, 0.552, 0.6571, 0.7959, 0.7029, 0.4617, 0.772, 0.3558, 0.8701, 0.4554, 0.772, 0.3558, 0.855, 0.1424, 0.8701, 0.4554, 0.772, 0.3558, 0.691, 0.2403, 0.855, 0.1424, 0.4172, 0.8721, 0.3768, 0.6506, 0.476, 0.735, 0.3768, 0.6506, 0.4611, 0.5319, 0.476, 0.735, 0.691, 0.2403, 0.7026, 0.04185, 0.855, 0.1424, 0.3768, 0.4819, 0.3035, 0.4423, 0.3233, 0.2935])
me_icosphere_007.materials.append(mat_brontasaurus)
me_icosphere_007.use_remesh_preserve_volume = False
me_icosphere_007.use_remesh_preserve_attributes = False
me_icosphere_007.use_mirror_vertex_groups = False
me_icosphere_007.update()
me_icosphere_004 = bpy.data.meshes.new('Icosphere.004')
me_icosphere_004.from_pydata([(0.004403, -0.02989, 0.007125), (0.02549, -0.008169, 0.01571), (0.002654, -0.008169, 0.02983), (-0.004874, -0.015, -0.02552), (-0.0001085, -0.02677, -0.01571), (0.02543, -0.008375, -0.01571), (0.01257, 5.195e-10, -0.02873), (-0.01577, 0.0, -0.02552), (-0.02549, -0.008169, -0.01571), (-0.002654, 0.008169, -0.02983), (-0.01565, 0.02172, -0.01571), (0.01582, 0.02159, -0.01571), (0.03132, -3.432e-10, 0.001608), (0.01763, -0.02427, 0.0), (-0.01763, -0.02427, 0.0), (-0.01763, 0.02427, 0.0), (-0.03132, -1.544e-10, -0.001608), (0.01763, 0.02427, 0.0), (0.0, 0.03, 0.0), (-0.01582, -0.02159, 0.01571), (-0.02543, 0.008375, 0.01571), (0.0001085, 0.02677, 0.01571), (0.02115, 0.007387, 0.02194), (-0.01257, -6.016e-10, 0.02873), (0.004874, 0.015, 0.02552)], [], [(9, 6, 3), (9, 3, 7), (5, 12, 13), (4, 0, 14), (10, 15, 18), (11, 17, 12), (0, 1, 2), (22, 24, 2), (22, 21, 24), (24, 23, 2), (24, 21, 23), (21, 20, 23), (20, 19, 23), (23, 19, 2), (19, 0, 2), (2, 1, 22), (12, 22, 1), (12, 17, 22), (17, 21, 22), (18, 15, 21), (15, 20, 21), (16, 19, 20), (14, 0, 19), (13, 1, 0), (13, 12, 1), (17, 18, 21), (17, 11, 18), (11, 10, 18), (15, 16, 20), (15, 10, 16), (10, 8, 16), (16, 14, 19), (16, 8, 14), (8, 4, 14), (0, 4, 13), (4, 5, 13), (5, 11, 12), (6, 9, 11), (9, 10, 11), (9, 7, 10), (7, 8, 10), (7, 3, 8), (3, 4, 8), (5, 6, 11), (3, 6, 4), (6, 5, 4)])
_uv = me_icosphere_004.uv_layers.new(name='UVMap')
_uv.uv.foreach_set('vector', [0.3431, 0.415, 0.2521, 0.4589, 0.2888, 0.2346, 0.5122, 0.486, 0.3485, 0.486, 0.4224, 0.3911, 0.1067, 0.4438, 0.0, 0.4763, 0.02906, 0.2336, 0.1924, 0.1551, 0.04162, 0.08438, 0.1925, 0.0, 0.5745, 0.273, 0.5911, 0.1354, 0.6775, 0.2289, 0.5251, 0.5851, 0.6203, 0.6708, 0.5049, 0.8985, 0.3431, 0.7908, 0.1178, 0.8637, 0.1584, 0.6031, 0.02614, 0.7645, 0.03058, 0.603, 0.1584, 0.6031, 0.7828, 0.486, 0.7772, 0.2446, 0.8302, 0.3847, 0.8302, 0.3847, 1.0, 0.3565, 0.9682, 0.486, 0.8302, 0.3847, 0.7772, 0.2446, 1.0, 0.3565, 0.7772, 0.2446, 0.9998, 0.1574, 1.0, 0.3565, 0.7936, 0.9863, 0.902, 0.7121, 0.936, 0.9492, 0.1697, 0.4763, 0.3431, 0.5677, 0.1584, 0.6031, 0.3431, 0.5677, 0.3431, 0.7908, 0.1584, 0.6031, 0.1584, 0.6031, 0.1178, 0.8637, 0.02614, 0.7645, 0.5049, 0.8985, 0.6443, 0.92, 0.5317, 1.0, 0.5049, 0.8985, 0.6203, 0.6708, 0.6443, 0.92, 0.6775, 0.25, 0.7772, 0.2446, 0.7828, 0.486, 0.7357, 0.1225, 0.8533, 0.03688, 0.7772, 0.2446, 0.8533, 0.03688, 0.9998, 0.1574, 0.7772, 0.2446, 0.6906, 0.8464, 0.902, 0.7121, 0.7936, 0.9863, 0.8072, 0.6192, 0.936, 0.5577, 0.902, 0.7121, 0.2844, 0.9251, 0.1178, 0.8637, 0.3431, 0.7908, 0.2844, 0.9251, 0.09161, 0.977, 0.1178, 0.8637, 0.6775, 0.25, 0.7357, 0.1225, 0.7772, 0.2446, 0.6203, 0.6708, 0.5251, 0.5851, 0.6443, 0.5436, 0.6576, 0.4606, 0.5745, 0.273, 0.6775, 0.2289, 0.5911, 0.1354, 0.3876, 0.1148, 0.4657, 0.0, 0.5911, 0.1354, 0.5745, 0.273, 0.3876, 0.1148, 0.5745, 0.273, 0.3431, 0.2742, 0.3876, 0.1148, 0.6906, 0.8464, 0.8072, 0.6192, 0.902, 0.7121, 0.6906, 0.8464, 0.6443, 0.6981, 0.8072, 0.6192, 0.6443, 0.6981, 0.774, 0.486, 0.8072, 0.6192, 0.04162, 0.08438, 0.1924, 0.1551, 0.02906, 0.2336, 0.1924, 0.1551, 0.1067, 0.4438, 0.02906, 0.2336, 0.3699, 0.8162, 0.5251, 0.5851, 0.5049, 0.8985, 0.3431, 0.6217, 0.3753, 0.486, 0.5251, 0.5851, 0.5122, 0.486, 0.5745, 0.273, 0.6576, 0.4606, 0.5122, 0.486, 0.4224, 0.3911, 0.5745, 0.273, 0.4224, 0.3911, 0.3431, 0.2742, 0.5745, 0.273, 0.4224, 0.3911, 0.3485, 0.486, 0.3431, 0.2742, 0.2888, 0.2346, 0.1924, 0.1551, 0.3431, 0.1079, 0.3699, 0.8162, 0.3431, 0.6217, 0.5251, 0.5851, 0.2888, 0.2346, 0.2521, 0.4589, 0.1924, 0.1551, 0.2521, 0.4589, 0.1067, 0.4438, 0.1924, 0.1551])
me_icosphere_004.materials.append(mat_font_001)
me_icosphere_004.use_remesh_preserve_volume = False
me_icosphere_004.use_remesh_preserve_attributes = False
me_icosphere_004.use_mirror_vertex_groups = False
me_icosphere_004.update()
me_icosphere_006 = bpy.data.meshes.new('Icosphere.006')
me_icosphere_006.from_pydata([(0.004403, -0.02989, 0.007125), (0.02549, -0.008169, 0.01571), (0.002654, -0.008169, 0.02983), (-0.004874, -0.015, -0.02552), (-0.0001085, -0.02677, -0.01571), (0.02543, -0.008375, -0.01571), (0.01257, 5.195e-10, -0.02873), (-0.01577, 0.0, -0.02552), (-0.02549, -0.008169, -0.01571), (-0.002654, 0.008169, -0.02983), (-0.01565, 0.02172, -0.01571), (0.01582, 0.02159, -0.01571), (0.03132, -3.432e-10, 0.001608), (0.01763, -0.02427, 0.0), (-0.01763, -0.02427, 0.0), (-0.01763, 0.02427, 0.0), (-0.03132, -1.544e-10, -0.001608), (0.01763, 0.02427, 0.0), (0.0, 0.03, 0.0), (-0.01582, -0.02159, 0.01571), (-0.02543, 0.008375, 0.01571), (0.0001085, 0.02677, 0.01571), (0.02115, 0.007387, 0.02194), (-0.01257, -6.016e-10, 0.02873), (0.004874, 0.015, 0.02552)], [], [(9, 6, 3), (9, 3, 7), (5, 12, 13), (4, 0, 14), (10, 15, 18), (11, 17, 12), (0, 1, 2), (22, 24, 2), (22, 21, 24), (24, 23, 2), (24, 21, 23), (21, 20, 23), (20, 19, 23), (23, 19, 2), (19, 0, 2), (2, 1, 22), (12, 22, 1), (12, 17, 22), (17, 21, 22), (18, 15, 21), (15, 20, 21), (16, 19, 20), (14, 0, 19), (13, 1, 0), (13, 12, 1), (17, 18, 21), (17, 11, 18), (11, 10, 18), (15, 16, 20), (15, 10, 16), (10, 8, 16), (16, 14, 19), (16, 8, 14), (8, 4, 14), (0, 4, 13), (4, 5, 13), (5, 11, 12), (6, 9, 11), (9, 10, 11), (9, 7, 10), (7, 8, 10), (7, 3, 8), (3, 4, 8), (5, 6, 11), (3, 6, 4), (6, 5, 4)])
_uv = me_icosphere_006.uv_layers.new(name='UVMap')
_uv.uv.foreach_set('vector', [0.3431, 0.415, 0.2521, 0.4589, 0.2888, 0.2346, 0.5122, 0.486, 0.3485, 0.486, 0.4224, 0.3911, 0.1067, 0.4438, 0.0, 0.4763, 0.02906, 0.2336, 0.1924, 0.1551, 0.04162, 0.08438, 0.1925, 0.0, 0.5745, 0.273, 0.5911, 0.1354, 0.6775, 0.2289, 0.5251, 0.5851, 0.6203, 0.6708, 0.5049, 0.8985, 0.3431, 0.7908, 0.1178, 0.8637, 0.1584, 0.6031, 0.02614, 0.7645, 0.03058, 0.603, 0.1584, 0.6031, 0.7828, 0.486, 0.7772, 0.2446, 0.8302, 0.3847, 0.8302, 0.3847, 1.0, 0.3565, 0.9682, 0.486, 0.8302, 0.3847, 0.7772, 0.2446, 1.0, 0.3565, 0.7772, 0.2446, 0.9998, 0.1574, 1.0, 0.3565, 0.7936, 0.9863, 0.902, 0.7121, 0.936, 0.9492, 0.1697, 0.4763, 0.3431, 0.5677, 0.1584, 0.6031, 0.3431, 0.5677, 0.3431, 0.7908, 0.1584, 0.6031, 0.1584, 0.6031, 0.1178, 0.8637, 0.02614, 0.7645, 0.5049, 0.8985, 0.6443, 0.92, 0.5317, 1.0, 0.5049, 0.8985, 0.6203, 0.6708, 0.6443, 0.92, 0.6775, 0.25, 0.7772, 0.2446, 0.7828, 0.486, 0.7357, 0.1225, 0.8533, 0.03688, 0.7772, 0.2446, 0.8533, 0.03688, 0.9998, 0.1574, 0.7772, 0.2446, 0.6906, 0.8464, 0.902, 0.7121, 0.7936, 0.9863, 0.8072, 0.6192, 0.936, 0.5577, 0.902, 0.7121, 0.2844, 0.9251, 0.1178, 0.8637, 0.3431, 0.7908, 0.2844, 0.9251, 0.09161, 0.977, 0.1178, 0.8637, 0.6775, 0.25, 0.7357, 0.1225, 0.7772, 0.2446, 0.6203, 0.6708, 0.5251, 0.5851, 0.6443, 0.5436, 0.6576, 0.4606, 0.5745, 0.273, 0.6775, 0.2289, 0.5911, 0.1354, 0.3876, 0.1148, 0.4657, 0.0, 0.5911, 0.1354, 0.5745, 0.273, 0.3876, 0.1148, 0.5745, 0.273, 0.3431, 0.2742, 0.3876, 0.1148, 0.6906, 0.8464, 0.8072, 0.6192, 0.902, 0.7121, 0.6906, 0.8464, 0.6443, 0.6981, 0.8072, 0.6192, 0.6443, 0.6981, 0.774, 0.486, 0.8072, 0.6192, 0.04162, 0.08438, 0.1924, 0.1551, 0.02906, 0.2336, 0.1924, 0.1551, 0.1067, 0.4438, 0.02906, 0.2336, 0.3699, 0.8162, 0.5251, 0.5851, 0.5049, 0.8985, 0.3431, 0.6217, 0.3753, 0.486, 0.5251, 0.5851, 0.5122, 0.486, 0.5745, 0.273, 0.6576, 0.4606, 0.5122, 0.486, 0.4224, 0.3911, 0.5745, 0.273, 0.4224, 0.3911, 0.3431, 0.2742, 0.5745, 0.273, 0.4224, 0.3911, 0.3485, 0.486, 0.3431, 0.2742, 0.2888, 0.2346, 0.1924, 0.1551, 0.3431, 0.1079, 0.3699, 0.8162, 0.3431, 0.6217, 0.5251, 0.5851, 0.2888, 0.2346, 0.2521, 0.4589, 0.1924, 0.1551, 0.2521, 0.4589, 0.1067, 0.4438, 0.1924, 0.1551])
me_icosphere_006.materials.append(mat_font_001)
me_icosphere_006.use_remesh_preserve_volume = False
me_icosphere_006.use_remesh_preserve_attributes = False
me_icosphere_006.use_mirror_vertex_groups = False
me_icosphere_006.update()
me_icosphere_005 = bpy.data.meshes.new('Icosphere.005')
me_icosphere_005.from_pydata([(0.004403, -0.02989, 0.007125), (0.02549, -0.008169, 0.01571), (0.002654, -0.008169, 0.02983), (-0.004874, -0.015, -0.02552), (-0.0001085, -0.02677, -0.01571), (0.02543, -0.008375, -0.01571), (0.01257, 5.195e-10, -0.02873), (-0.01577, 0.0, -0.02552), (-0.02549, -0.008169, -0.01571), (-0.002654, 0.008169, -0.02983), (-0.01565, 0.02172, -0.01571), (0.01582, 0.02159, -0.01571), (0.03132, -3.432e-10, 0.001608), (0.01763, -0.02427, 0.0), (-0.01763, -0.02427, 0.0), (-0.01763, 0.02427, 0.0), (-0.03132, -1.544e-10, -0.001608), (0.01763, 0.02427, 0.0), (0.0, 0.03, 0.0), (-0.01582, -0.02159, 0.01571), (-0.02543, 0.008375, 0.01571), (0.0001085, 0.02677, 0.01571), (0.02115, 0.007387, 0.02194), (-0.01257, -6.016e-10, 0.02873), (0.004874, 0.015, 0.02552)], [], [(9, 6, 3), (9, 3, 7), (5, 12, 13), (4, 0, 14), (10, 15, 18), (11, 17, 12), (0, 1, 2), (22, 24, 2), (22, 21, 24), (24, 23, 2), (24, 21, 23), (21, 20, 23), (20, 19, 23), (23, 19, 2), (19, 0, 2), (2, 1, 22), (12, 22, 1), (12, 17, 22), (17, 21, 22), (18, 15, 21), (15, 20, 21), (16, 19, 20), (14, 0, 19), (13, 1, 0), (13, 12, 1), (17, 18, 21), (17, 11, 18), (11, 10, 18), (15, 16, 20), (15, 10, 16), (10, 8, 16), (16, 14, 19), (16, 8, 14), (8, 4, 14), (0, 4, 13), (4, 5, 13), (5, 11, 12), (6, 9, 11), (9, 10, 11), (9, 7, 10), (7, 8, 10), (7, 3, 8), (3, 4, 8), (5, 6, 11), (3, 6, 4), (6, 5, 4)])
_uv = me_icosphere_005.uv_layers.new(name='UVMap')
_uv.uv.foreach_set('vector', [0.3431, 0.415, 0.2521, 0.4589, 0.2888, 0.2346, 0.5122, 0.486, 0.3485, 0.486, 0.4224, 0.3911, 0.1067, 0.4438, 0.0, 0.4763, 0.02906, 0.2336, 0.1924, 0.1551, 0.04162, 0.08438, 0.1925, 0.0, 0.5745, 0.273, 0.5911, 0.1354, 0.6775, 0.2289, 0.5251, 0.5851, 0.6203, 0.6708, 0.5049, 0.8985, 0.3431, 0.7908, 0.1178, 0.8637, 0.1584, 0.6031, 0.02614, 0.7645, 0.03058, 0.603, 0.1584, 0.6031, 0.7828, 0.486, 0.7772, 0.2446, 0.8302, 0.3847, 0.8302, 0.3847, 1.0, 0.3565, 0.9682, 0.486, 0.8302, 0.3847, 0.7772, 0.2446, 1.0, 0.3565, 0.7772, 0.2446, 0.9998, 0.1574, 1.0, 0.3565, 0.7936, 0.9863, 0.902, 0.7121, 0.936, 0.9492, 0.1697, 0.4763, 0.3431, 0.5677, 0.1584, 0.6031, 0.3431, 0.5677, 0.3431, 0.7908, 0.1584, 0.6031, 0.1584, 0.6031, 0.1178, 0.8637, 0.02614, 0.7645, 0.5049, 0.8985, 0.6443, 0.92, 0.5317, 1.0, 0.5049, 0.8985, 0.6203, 0.6708, 0.6443, 0.92, 0.6775, 0.25, 0.7772, 0.2446, 0.7828, 0.486, 0.7357, 0.1225, 0.8533, 0.03688, 0.7772, 0.2446, 0.8533, 0.03688, 0.9998, 0.1574, 0.7772, 0.2446, 0.6906, 0.8464, 0.902, 0.7121, 0.7936, 0.9863, 0.8072, 0.6192, 0.936, 0.5577, 0.902, 0.7121, 0.2844, 0.9251, 0.1178, 0.8637, 0.3431, 0.7908, 0.2844, 0.9251, 0.09161, 0.977, 0.1178, 0.8637, 0.6775, 0.25, 0.7357, 0.1225, 0.7772, 0.2446, 0.6203, 0.6708, 0.5251, 0.5851, 0.6443, 0.5436, 0.6576, 0.4606, 0.5745, 0.273, 0.6775, 0.2289, 0.5911, 0.1354, 0.3876, 0.1148, 0.4657, 0.0, 0.5911, 0.1354, 0.5745, 0.273, 0.3876, 0.1148, 0.5745, 0.273, 0.3431, 0.2742, 0.3876, 0.1148, 0.6906, 0.8464, 0.8072, 0.6192, 0.902, 0.7121, 0.6906, 0.8464, 0.6443, 0.6981, 0.8072, 0.6192, 0.6443, 0.6981, 0.774, 0.486, 0.8072, 0.6192, 0.04162, 0.08438, 0.1924, 0.1551, 0.02906, 0.2336, 0.1924, 0.1551, 0.1067, 0.4438, 0.02906, 0.2336, 0.3699, 0.8162, 0.5251, 0.5851, 0.5049, 0.8985, 0.3431, 0.6217, 0.3753, 0.486, 0.5251, 0.5851, 0.5122, 0.486, 0.5745, 0.273, 0.6576, 0.4606, 0.5122, 0.486, 0.4224, 0.3911, 0.5745, 0.273, 0.4224, 0.3911, 0.3431, 0.2742, 0.5745, 0.273, 0.4224, 0.3911, 0.3485, 0.486, 0.3431, 0.2742, 0.2888, 0.2346, 0.1924, 0.1551, 0.3431, 0.1079, 0.3699, 0.8162, 0.3431, 0.6217, 0.5251, 0.5851, 0.2888, 0.2346, 0.2521, 0.4589, 0.1924, 0.1551, 0.2521, 0.4589, 0.1067, 0.4438, 0.1924, 0.1551])
me_icosphere_005.materials.append(mat_font_001)
me_icosphere_005.use_remesh_preserve_volume = False
me_icosphere_005.use_remesh_preserve_attributes = False
me_icosphere_005.use_mirror_vertex_groups = False
me_icosphere_005.update()
me_icosphere_003 = bpy.data.meshes.new('Icosphere.003')
me_icosphere_003.from_pydata([(0.004403, -0.02989, 0.007125), (0.02549, -0.008169, 0.01571), (0.002654, -0.008169, 0.02983), (-0.004874, -0.015, -0.02552), (-0.0001085, -0.02677, -0.01571), (0.02543, -0.008375, -0.01571), (0.01257, 5.195e-10, -0.02873), (-0.01577, 0.0, -0.02552), (-0.02549, -0.008169, -0.01571), (-0.002654, 0.008169, -0.02983), (-0.01565, 0.02172, -0.01571), (0.01582, 0.02159, -0.01571), (0.03132, -3.432e-10, 0.001608), (0.01763, -0.02427, 0.0), (-0.01763, -0.02427, 0.0), (-0.01763, 0.02427, 0.0), (-0.03132, -1.544e-10, -0.001608), (0.01763, 0.02427, 0.0), (0.0, 0.03, 0.0), (-0.01582, -0.02159, 0.01571), (-0.02543, 0.008375, 0.01571), (0.0001085, 0.02677, 0.01571), (0.02115, 0.007387, 0.02194), (-0.01257, -6.016e-10, 0.02873), (0.004874, 0.015, 0.02552)], [], [(9, 6, 3), (9, 3, 7), (5, 12, 13), (4, 0, 14), (10, 15, 18), (11, 17, 12), (0, 1, 2), (22, 24, 2), (22, 21, 24), (24, 23, 2), (24, 21, 23), (21, 20, 23), (20, 19, 23), (23, 19, 2), (19, 0, 2), (2, 1, 22), (12, 22, 1), (12, 17, 22), (17, 21, 22), (18, 15, 21), (15, 20, 21), (16, 19, 20), (14, 0, 19), (13, 1, 0), (13, 12, 1), (17, 18, 21), (17, 11, 18), (11, 10, 18), (15, 16, 20), (15, 10, 16), (10, 8, 16), (16, 14, 19), (16, 8, 14), (8, 4, 14), (0, 4, 13), (4, 5, 13), (5, 11, 12), (6, 9, 11), (9, 10, 11), (9, 7, 10), (7, 8, 10), (7, 3, 8), (3, 4, 8), (5, 6, 11), (3, 6, 4), (6, 5, 4)])
_uv = me_icosphere_003.uv_layers.new(name='UVMap')
_uv.uv.foreach_set('vector', [0.3431, 0.415, 0.2521, 0.4589, 0.2888, 0.2346, 0.5122, 0.486, 0.3485, 0.486, 0.4224, 0.3911, 0.1067, 0.4438, 0.0, 0.4763, 0.02906, 0.2336, 0.1924, 0.1551, 0.04162, 0.08438, 0.1925, 0.0, 0.5745, 0.273, 0.5911, 0.1354, 0.6775, 0.2289, 0.5251, 0.5851, 0.6203, 0.6708, 0.5049, 0.8985, 0.3431, 0.7908, 0.1178, 0.8637, 0.1584, 0.6031, 0.02614, 0.7645, 0.03058, 0.603, 0.1584, 0.6031, 0.7828, 0.486, 0.7772, 0.2446, 0.8302, 0.3847, 0.8302, 0.3847, 1.0, 0.3565, 0.9682, 0.486, 0.8302, 0.3847, 0.7772, 0.2446, 1.0, 0.3565, 0.7772, 0.2446, 0.9998, 0.1574, 1.0, 0.3565, 0.7936, 0.9863, 0.902, 0.7121, 0.936, 0.9492, 0.1697, 0.4763, 0.3431, 0.5677, 0.1584, 0.6031, 0.3431, 0.5677, 0.3431, 0.7908, 0.1584, 0.6031, 0.1584, 0.6031, 0.1178, 0.8637, 0.02614, 0.7645, 0.5049, 0.8985, 0.6443, 0.92, 0.5317, 1.0, 0.5049, 0.8985, 0.6203, 0.6708, 0.6443, 0.92, 0.6775, 0.25, 0.7772, 0.2446, 0.7828, 0.486, 0.7357, 0.1225, 0.8533, 0.03688, 0.7772, 0.2446, 0.8533, 0.03688, 0.9998, 0.1574, 0.7772, 0.2446, 0.6906, 0.8464, 0.902, 0.7121, 0.7936, 0.9863, 0.8072, 0.6192, 0.936, 0.5577, 0.902, 0.7121, 0.2844, 0.9251, 0.1178, 0.8637, 0.3431, 0.7908, 0.2844, 0.9251, 0.09161, 0.977, 0.1178, 0.8637, 0.6775, 0.25, 0.7357, 0.1225, 0.7772, 0.2446, 0.6203, 0.6708, 0.5251, 0.5851, 0.6443, 0.5436, 0.6576, 0.4606, 0.5745, 0.273, 0.6775, 0.2289, 0.5911, 0.1354, 0.3876, 0.1148, 0.4657, 0.0, 0.5911, 0.1354, 0.5745, 0.273, 0.3876, 0.1148, 0.5745, 0.273, 0.3431, 0.2742, 0.3876, 0.1148, 0.6906, 0.8464, 0.8072, 0.6192, 0.902, 0.7121, 0.6906, 0.8464, 0.6443, 0.6981, 0.8072, 0.6192, 0.6443, 0.6981, 0.774, 0.486, 0.8072, 0.6192, 0.04162, 0.08438, 0.1924, 0.1551, 0.02906, 0.2336, 0.1924, 0.1551, 0.1067, 0.4438, 0.02906, 0.2336, 0.3699, 0.8162, 0.5251, 0.5851, 0.5049, 0.8985, 0.3431, 0.6217, 0.3753, 0.486, 0.5251, 0.5851, 0.5122, 0.486, 0.5745, 0.273, 0.6576, 0.4606, 0.5122, 0.486, 0.4224, 0.3911, 0.5745, 0.273, 0.4224, 0.3911, 0.3431, 0.2742, 0.5745, 0.273, 0.4224, 0.3911, 0.3485, 0.486, 0.3431, 0.2742, 0.2888, 0.2346, 0.1924, 0.1551, 0.3431, 0.1079, 0.3699, 0.8162, 0.3431, 0.6217, 0.5251, 0.5851, 0.2888, 0.2346, 0.2521, 0.4589, 0.1924, 0.1551, 0.2521, 0.4589, 0.1067, 0.4438, 0.1924, 0.1551])
me_icosphere_003.materials.append(mat_font_001)
me_icosphere_003.use_remesh_preserve_volume = False
me_icosphere_003.use_remesh_preserve_attributes = False
me_icosphere_003.use_mirror_vertex_groups = False
me_icosphere_003.update()
me_icosphere_002 = bpy.data.meshes.new('Icosphere.002')
me_icosphere_002.from_pydata([(0.004403, -0.02989, 0.007125), (0.02549, -0.008169, 0.01571), (0.002654, -0.008169, 0.02983), (-0.004874, -0.015, -0.02552), (-0.0001085, -0.02677, -0.01571), (0.02543, -0.008375, -0.01571), (0.01257, 5.195e-10, -0.02873), (-0.01577, 0.0, -0.02552), (-0.02549, -0.008169, -0.01571), (-0.002654, 0.008169, -0.02983), (-0.01565, 0.02172, -0.01571), (0.01582, 0.02159, -0.01571), (0.03132, -3.432e-10, 0.001608), (0.01763, -0.02427, 0.0), (-0.01763, -0.02427, 0.0), (-0.01763, 0.02427, 0.0), (-0.03132, -1.544e-10, -0.001608), (0.01763, 0.02427, 0.0), (0.0, 0.03, 0.0), (-0.01582, -0.02159, 0.01571), (-0.02543, 0.008375, 0.01571), (0.0001085, 0.02677, 0.01571), (0.02115, 0.007387, 0.02194), (-0.01257, -6.016e-10, 0.02873), (0.004874, 0.015, 0.02552)], [], [(9, 6, 3), (9, 3, 7), (5, 12, 13), (4, 0, 14), (10, 15, 18), (11, 17, 12), (0, 1, 2), (22, 24, 2), (22, 21, 24), (24, 23, 2), (24, 21, 23), (21, 20, 23), (20, 19, 23), (23, 19, 2), (19, 0, 2), (2, 1, 22), (12, 22, 1), (12, 17, 22), (17, 21, 22), (18, 15, 21), (15, 20, 21), (16, 19, 20), (14, 0, 19), (13, 1, 0), (13, 12, 1), (17, 18, 21), (17, 11, 18), (11, 10, 18), (15, 16, 20), (15, 10, 16), (10, 8, 16), (16, 14, 19), (16, 8, 14), (8, 4, 14), (0, 4, 13), (4, 5, 13), (5, 11, 12), (6, 9, 11), (9, 10, 11), (9, 7, 10), (7, 8, 10), (7, 3, 8), (3, 4, 8), (5, 6, 11), (3, 6, 4), (6, 5, 4)])
_uv = me_icosphere_002.uv_layers.new(name='UVMap')
_uv.uv.foreach_set('vector', [0.3431, 0.415, 0.2521, 0.4589, 0.2888, 0.2346, 0.5122, 0.486, 0.3485, 0.486, 0.4224, 0.3911, 0.1067, 0.4438, 0.0, 0.4763, 0.02906, 0.2336, 0.1924, 0.1551, 0.04162, 0.08438, 0.1925, 0.0, 0.5745, 0.273, 0.5911, 0.1354, 0.6775, 0.2289, 0.5251, 0.5851, 0.6203, 0.6708, 0.5049, 0.8985, 0.3431, 0.7908, 0.1178, 0.8637, 0.1584, 0.6031, 0.02614, 0.7645, 0.03058, 0.603, 0.1584, 0.6031, 0.7828, 0.486, 0.7772, 0.2446, 0.8302, 0.3847, 0.8302, 0.3847, 1.0, 0.3565, 0.9682, 0.486, 0.8302, 0.3847, 0.7772, 0.2446, 1.0, 0.3565, 0.7772, 0.2446, 0.9998, 0.1574, 1.0, 0.3565, 0.7936, 0.9863, 0.902, 0.7121, 0.936, 0.9492, 0.1697, 0.4763, 0.3431, 0.5677, 0.1584, 0.6031, 0.3431, 0.5677, 0.3431, 0.7908, 0.1584, 0.6031, 0.1584, 0.6031, 0.1178, 0.8637, 0.02614, 0.7645, 0.5049, 0.8985, 0.6443, 0.92, 0.5317, 1.0, 0.5049, 0.8985, 0.6203, 0.6708, 0.6443, 0.92, 0.6775, 0.25, 0.7772, 0.2446, 0.7828, 0.486, 0.7357, 0.1225, 0.8533, 0.03688, 0.7772, 0.2446, 0.8533, 0.03688, 0.9998, 0.1574, 0.7772, 0.2446, 0.6906, 0.8464, 0.902, 0.7121, 0.7936, 0.9863, 0.8072, 0.6192, 0.936, 0.5577, 0.902, 0.7121, 0.2844, 0.9251, 0.1178, 0.8637, 0.3431, 0.7908, 0.2844, 0.9251, 0.09161, 0.977, 0.1178, 0.8637, 0.6775, 0.25, 0.7357, 0.1225, 0.7772, 0.2446, 0.6203, 0.6708, 0.5251, 0.5851, 0.6443, 0.5436, 0.6576, 0.4606, 0.5745, 0.273, 0.6775, 0.2289, 0.5911, 0.1354, 0.3876, 0.1148, 0.4657, 0.0, 0.5911, 0.1354, 0.5745, 0.273, 0.3876, 0.1148, 0.5745, 0.273, 0.3431, 0.2742, 0.3876, 0.1148, 0.6906, 0.8464, 0.8072, 0.6192, 0.902, 0.7121, 0.6906, 0.8464, 0.6443, 0.6981, 0.8072, 0.6192, 0.6443, 0.6981, 0.774, 0.486, 0.8072, 0.6192, 0.04162, 0.08438, 0.1924, 0.1551, 0.02906, 0.2336, 0.1924, 0.1551, 0.1067, 0.4438, 0.02906, 0.2336, 0.3699, 0.8162, 0.5251, 0.5851, 0.5049, 0.8985, 0.3431, 0.6217, 0.3753, 0.486, 0.5251, 0.5851, 0.5122, 0.486, 0.5745, 0.273, 0.6576, 0.4606, 0.5122, 0.486, 0.4224, 0.3911, 0.5745, 0.273, 0.4224, 0.3911, 0.3431, 0.2742, 0.5745, 0.273, 0.4224, 0.3911, 0.3485, 0.486, 0.3431, 0.2742, 0.2888, 0.2346, 0.1924, 0.1551, 0.3431, 0.1079, 0.3699, 0.8162, 0.3431, 0.6217, 0.5251, 0.5851, 0.2888, 0.2346, 0.2521, 0.4589, 0.1924, 0.1551, 0.2521, 0.4589, 0.1067, 0.4438, 0.1924, 0.1551])
me_icosphere_002.materials.append(mat_font_001)
me_icosphere_002.use_remesh_preserve_volume = False
me_icosphere_002.use_remesh_preserve_attributes = False
me_icosphere_002.use_mirror_vertex_groups = False
me_icosphere_002.update()
me_icosphere_001 = bpy.data.meshes.new('Icosphere.001')
me_icosphere_001.from_pydata([(0.004403, -0.02989, 0.007125), (0.02549, -0.008169, 0.01571), (0.002654, -0.008169, 0.02983), (-0.004874, -0.015, -0.02552), (-0.0001085, -0.02677, -0.01571), (0.02543, -0.008375, -0.01571), (0.01257, 5.195e-10, -0.02873), (-0.01577, 0.0, -0.02552), (-0.02549, -0.008169, -0.01571), (-0.002654, 0.008169, -0.02983), (-0.01565, 0.02172, -0.01571), (0.01582, 0.02159, -0.01571), (0.03132, -3.432e-10, 0.001608), (0.01763, -0.02427, 0.0), (-0.01763, -0.02427, 0.0), (-0.01763, 0.02427, 0.0), (-0.03132, -1.544e-10, -0.001608), (0.01763, 0.02427, 0.0), (0.0, 0.03, 0.0), (-0.01582, -0.02159, 0.01571), (-0.02543, 0.008375, 0.01571), (0.0001085, 0.02677, 0.01571), (0.02115, 0.007387, 0.02194), (-0.01257, -6.016e-10, 0.02873), (0.004874, 0.015, 0.02552)], [], [(9, 6, 3), (9, 3, 7), (5, 12, 13), (4, 0, 14), (10, 15, 18), (11, 17, 12), (0, 1, 2), (22, 24, 2), (22, 21, 24), (24, 23, 2), (24, 21, 23), (21, 20, 23), (20, 19, 23), (23, 19, 2), (19, 0, 2), (2, 1, 22), (12, 22, 1), (12, 17, 22), (17, 21, 22), (18, 15, 21), (15, 20, 21), (16, 19, 20), (14, 0, 19), (13, 1, 0), (13, 12, 1), (17, 18, 21), (17, 11, 18), (11, 10, 18), (15, 16, 20), (15, 10, 16), (10, 8, 16), (16, 14, 19), (16, 8, 14), (8, 4, 14), (0, 4, 13), (4, 5, 13), (5, 11, 12), (6, 9, 11), (9, 10, 11), (9, 7, 10), (7, 8, 10), (7, 3, 8), (3, 4, 8), (5, 6, 11), (3, 6, 4), (6, 5, 4)])
_uv = me_icosphere_001.uv_layers.new(name='UVMap')
_uv.uv.foreach_set('vector', [0.3431, 0.415, 0.2521, 0.4589, 0.2888, 0.2346, 0.5122, 0.486, 0.3485, 0.486, 0.4224, 0.3911, 0.1067, 0.4438, 0.0, 0.4763, 0.02906, 0.2336, 0.1924, 0.1551, 0.04162, 0.08438, 0.1925, 0.0, 0.5745, 0.273, 0.5911, 0.1354, 0.6775, 0.2289, 0.5251, 0.5851, 0.6203, 0.6708, 0.5049, 0.8985, 0.3431, 0.7908, 0.1178, 0.8637, 0.1584, 0.6031, 0.02614, 0.7645, 0.03058, 0.603, 0.1584, 0.6031, 0.7828, 0.486, 0.7772, 0.2446, 0.8302, 0.3847, 0.8302, 0.3847, 1.0, 0.3565, 0.9682, 0.486, 0.8302, 0.3847, 0.7772, 0.2446, 1.0, 0.3565, 0.7772, 0.2446, 0.9998, 0.1574, 1.0, 0.3565, 0.7936, 0.9863, 0.902, 0.7121, 0.936, 0.9492, 0.1697, 0.4763, 0.3431, 0.5677, 0.1584, 0.6031, 0.3431, 0.5677, 0.3431, 0.7908, 0.1584, 0.6031, 0.1584, 0.6031, 0.1178, 0.8637, 0.02614, 0.7645, 0.5049, 0.8985, 0.6443, 0.92, 0.5317, 1.0, 0.5049, 0.8985, 0.6203, 0.6708, 0.6443, 0.92, 0.6775, 0.25, 0.7772, 0.2446, 0.7828, 0.486, 0.7357, 0.1225, 0.8533, 0.03688, 0.7772, 0.2446, 0.8533, 0.03688, 0.9998, 0.1574, 0.7772, 0.2446, 0.6906, 0.8464, 0.902, 0.7121, 0.7936, 0.9863, 0.8072, 0.6192, 0.936, 0.5577, 0.902, 0.7121, 0.2844, 0.9251, 0.1178, 0.8637, 0.3431, 0.7908, 0.2844, 0.9251, 0.09161, 0.977, 0.1178, 0.8637, 0.6775, 0.25, 0.7357, 0.1225, 0.7772, 0.2446, 0.6203, 0.6708, 0.5251, 0.5851, 0.6443, 0.5436, 0.6576, 0.4606, 0.5745, 0.273, 0.6775, 0.2289, 0.5911, 0.1354, 0.3876, 0.1148, 0.4657, 0.0, 0.5911, 0.1354, 0.5745, 0.273, 0.3876, 0.1148, 0.5745, 0.273, 0.3431, 0.2742, 0.3876, 0.1148, 0.6906, 0.8464, 0.8072, 0.6192, 0.902, 0.7121, 0.6906, 0.8464, 0.6443, 0.6981, 0.8072, 0.6192, 0.6443, 0.6981, 0.774, 0.486, 0.8072, 0.6192, 0.04162, 0.08438, 0.1924, 0.1551, 0.02906, 0.2336, 0.1924, 0.1551, 0.1067, 0.4438, 0.02906, 0.2336, 0.3699, 0.8162, 0.5251, 0.5851, 0.5049, 0.8985, 0.3431, 0.6217, 0.3753, 0.486, 0.5251, 0.5851, 0.5122, 0.486, 0.5745, 0.273, 0.6576, 0.4606, 0.5122, 0.486, 0.4224, 0.3911, 0.5745, 0.273, 0.4224, 0.3911, 0.3431, 0.2742, 0.5745, 0.273, 0.4224, 0.3911, 0.3485, 0.486, 0.3431, 0.2742, 0.2888, 0.2346, 0.1924, 0.1551, 0.3431, 0.1079, 0.3699, 0.8162, 0.3431, 0.6217, 0.5251, 0.5851, 0.2888, 0.2346, 0.2521, 0.4589, 0.1924, 0.1551, 0.2521, 0.4589, 0.1067, 0.4438, 0.1924, 0.1551])
me_icosphere_001.materials.append(mat_font_001)
me_icosphere_001.use_remesh_preserve_volume = False
me_icosphere_001.use_remesh_preserve_attributes = False
me_icosphere_001.use_mirror_vertex_groups = False
me_icosphere_001.update()
me_cube_004 = bpy.data.meshes.new('Cube.004')
me_cube_004.from_pydata([(-0.22, -0.22, -0.22), (-0.22, -0.22, 0.22), (-0.22, 0.22, -0.22), (-0.22, 0.22, 0.22), (0.22, -0.22, -0.22), (0.22, -0.22, 0.22), (0.22, 0.22, -0.22), (0.22, 0.22, 0.22)], [], [(0, 1, 3, 2), (2, 3, 7, 6), (6, 7, 5, 4), (4, 5, 1, 0), (2, 6, 4, 0), (7, 3, 1, 5)])
_uv = me_cube_004.uv_layers.new(name='UVMap')
_uv.uv.foreach_set('vector', [0.6667, 0.6667, 0.3333, 0.6667, 0.3333, 0.3333, 0.6667, 0.3333, 0.3333, 0.3333, 2.258e-08, 0.3333, 0.0, 4.516e-08, 0.3333, 0.0, 1.0, 0.3333, 0.6667, 0.3333, 0.6667, 0.0, 1.0, 0.0, 2.258e-08, 1.0, 0.0, 0.6667, 0.3333, 0.6667, 0.3333, 1.0, 6.773e-08, 0.6667, 0.0, 0.3333, 0.3333, 0.3333, 0.3333, 0.6667, 0.6667, 0.0, 0.6667, 0.3333, 0.3333, 0.3333, 0.3333, 6.773e-08])
me_cube_004.materials.append(mat_sign)
me_cube_004.use_remesh_preserve_volume = False
me_cube_004.use_remesh_preserve_attributes = False
me_cube_004.use_mirror_vertex_groups = False
me_cube_004.update()
me_cube_003 = bpy.data.meshes.new('Cube.003')
me_cube_003.from_pydata([(-0.22, -0.3029, -0.22), (-0.22, 0.04487, 0.22), (-0.22, 0.22, -0.22), (-0.22, 0.22, 0.22), (0.22, -0.3029, -0.22), (0.22, 0.04487, 0.22), (0.22, 0.22, -0.22), (0.22, 0.22, 0.22)], [], [(0, 1, 3, 2), (2, 3, 7, 6), (6, 7, 5, 4), (4, 5, 1, 0), (2, 6, 4, 0), (7, 3, 1, 5)])
_uv = me_cube_003.uv_layers.new(name='UVMap')
_uv.uv.foreach_set('vector', [0.3333, 1.0, 1.129e-08, 0.7083, 0.0, 0.5614, 0.3333, 0.5614, 1.0, 0.369, 0.6667, 0.369, 0.6667, 4.999e-08, 1.0, 0.0, 0.6667, 0.4386, 0.3333, 0.4386, 0.3333, 0.2917, 0.6667, 0.0, 0.3333, 0.0, 0.3333, 0.4704, 2.258e-08, 0.4704, 0.0, 0.0, 0.3333, 0.4386, 0.6667, 0.4386, 0.6667, 0.8771, 0.3333, 0.8771, 0.3333, 0.5614, 2.258e-08, 0.5614, 2.258e-08, 0.4704, 0.3333, 0.4704])
me_cube_003.materials.append(mat_sign)
me_cube_003.use_remesh_preserve_volume = False
me_cube_003.use_remesh_preserve_attributes = False
me_cube_003.use_mirror_vertex_groups = False
me_cube_003.update()
me_cube_002 = bpy.data.meshes.new('Cube.002')
me_cube_002.from_pydata([(-0.22, -0.22, -0.22), (-0.22, -0.22, 0.22), (-0.22, 0.22, -0.22), (-0.22, 0.22, 0.22), (0.22, -0.22, -0.22), (0.22, -0.22, 0.22), (0.22, 0.22, -0.22), (0.22, 0.22, 0.22), (-0.22, 0.0, -0.07371), (-0.22, -0.22, 0.0), (-0.22, 0.0, 0.3663), (-0.22, 0.22, 0.0), (0.0, 0.22, -0.22), (0.0, 0.22, 0.22), (0.22, 0.22, 0.0), (0.22, 0.0, -0.07371), (0.22, 0.0, 0.3663), (0.22, -0.22, 0.0), (0.0, -0.22, -0.22), (0.0, -0.22, 0.22), (0.0, 0.0, 0.3663), (0.0, 0.0, -0.07371), (0.0, -0.22, 0.0), (0.22, 0.0, 0.1225), (0.0, 0.22, 0.0), (-0.22, 0.0, 0.1225), (-0.22, -0.11, -0.09749), (-0.22, -0.22, 0.11), (-0.22, 0.11, 0.3425), (-0.22, 0.22, -0.11), (-0.11, 0.22, -0.22), (0.11, 0.22, 0.22), (0.22, 0.22, -0.11), (0.22, 0.11, -0.09749), (0.22, -0.11, 0.3425), (0.22, -0.22, -0.11), (0.11, -0.22, -0.22), (-0.11, -0.22, 0.22), (-0.22, 0.11, -0.09749), (-0.22, -0.22, -0.11), (-0.22, -0.11, 0.3425), (-0.22, 0.22, 0.11), (0.11, 0.22, -0.22), (-0.11, 0.22, 0.22), (0.22, 0.22, 0.11), (0.22, -0.11, -0.09749), (0.22, 0.11, 0.3425), (0.22, -0.22, 0.11), (-0.11, -0.22, -0.22), (0.11, -0.22, 0.22), (0.0, -0.11, 0.3425), (0.0, 0.11, 0.3425), (0.11, 0.0, 0.3663), (-0.11, 0.0, 0.3663), (0.0, -0.11, -0.09749), (0.0, 0.11, -0.09749), (-0.11, 0.0, -0.07371), (0.11, 0.0, -0.07371), (-0.11, -0.22, 0.0), (0.11, -0.22, 0.0), (0.0, -0.22, -0.11), (0.0, -0.22, 0.11), (0.22, -0.11, 0.1225), (0.22, 0.11, 0.1225), (0.22, 0.0, 0.01252), (0.22, 0.0, 0.2325), (0.11, 0.22, 0.0), (-0.11, 0.22, 0.0), (0.0, 0.22, -0.11), (0.0, 0.22, 0.11), (-0.22, 0.11, 0.1225), (-0.22, -0.11, 0.1225), (-0.22, 0.0, 0.01252), (-0.22, 0.0, 0.2325), (-0.22, -0.11, 0.2325), (-0.22, -0.11, 0.01252), (-0.22, 0.11, 0.01252), (-0.11, 0.22, 0.11), (-0.11, 0.22, -0.11), (0.11, 0.22, -0.11), (0.22, 0.11, 0.2325), (0.22, 0.11, 0.01252), (0.22, -0.11, 0.01252), (0.11, -0.22, 0.11), (0.11, -0.22, -0.11), (-0.11, -0.22, -0.11), (0.11, 0.11, -0.09749), (-0.11, 0.11, -0.09749), (-0.11, -0.11, -0.09749), (-0.11, 0.11, 0.3425), (0.11, 0.11, 0.3425), (0.11, -0.11, 0.3425), (-0.11, -0.11, 0.3425), (0.11, -0.11, -0.09749), (-0.11, -0.22, 0.11), (0.22, -0.11, 0.2325), (0.11, 0.22, 0.11), (-0.22, 0.11, 0.2325)], [], [(97, 28, 3, 41), (96, 31, 7, 44), (95, 34, 5, 47), (94, 37, 1, 27), (93, 45, 4, 36), (92, 40, 1, 37), (91, 50, 19, 49), (90, 51, 20, 52), (89, 28, 10, 53), (88, 54, 18, 48), (87, 55, 21, 56), (86, 33, 15, 57), (85, 58, 9, 39), (84, 59, 22, 60), (83, 49, 19, 61), (82, 62, 17, 35), (81, 63, 23, 64), (80, 46, 16, 65), (79, 66, 14, 32), (78, 67, 24, 68), (77, 43, 13, 69), (76, 70, 11, 29), (75, 71, 25, 72), (74, 40, 10, 73), (71, 74, 73, 25), (9, 27, 74, 71), (27, 1, 40, 74), (26, 75, 72, 8), (0, 39, 75, 26), (39, 9, 71, 75), (38, 76, 29, 2), (8, 72, 76, 38), (72, 25, 70, 76), (67, 77, 69, 24), (11, 41, 77, 67), (41, 3, 43, 77), (30, 78, 68, 12), (2, 29, 78, 30), (29, 11, 67, 78), (42, 79, 32, 6), (12, 68, 79, 42), (68, 24, 66, 79), (63, 80, 65, 23), (14, 44, 80, 63), (44, 7, 46, 80), (33, 81, 64, 15), (6, 32, 81, 33), (32, 14, 63, 81), (45, 82, 35, 4), (15, 64, 82, 45), (64, 23, 62, 82), (59, 83, 61, 22), (17, 47, 83, 59), (47, 5, 49, 83), (36, 84, 60, 18), (4, 35, 84, 36), (35, 17, 59, 84), (48, 85, 39, 0), (18, 60, 85, 48), (60, 22, 58, 85), (55, 86, 57, 21), (12, 42, 86, 55), (42, 6, 33, 86), (38, 87, 56, 8), (2, 30, 87, 38), (30, 12, 55, 87), (26, 88, 48, 0), (8, 56, 88, 26), (56, 21, 54, 88), (51, 89, 53, 20), (13, 43, 89, 51), (43, 3, 28, 89), (46, 90, 52, 16), (7, 31, 90, 46), (31, 13, 51, 90), (34, 91, 49, 5), (16, 52, 91, 34), (52, 20, 50, 91), (50, 92, 37, 19), (20, 53, 92, 50), (53, 10, 40, 92), (54, 93, 36, 18), (21, 57, 93, 54), (57, 15, 45, 93), (58, 94, 27, 9), (22, 61, 94, 58), (61, 19, 37, 94), (62, 95, 47, 17), (23, 65, 95, 62), (65, 16, 34, 95), (66, 96, 44, 14), (24, 69, 96, 66), (69, 13, 31, 96), (70, 97, 41, 11), (25, 73, 97, 70), (73, 10, 28, 97)])
_uv = me_cube_002.uv_layers.new(name='UVMap')
_uv.uv.foreach_set('vector', [0.5533, 0.1303, 0.5533, 0.02316, 0.6323, 0.1425, 0.6323, 0.2497, 0.05881, 0.6785, 4.283e-08, 0.6785, 0.0, 0.5713, 0.05881, 0.5713, 0.2371, 0.1303, 0.2371, 0.02316, 0.3162, 0.1425, 0.3162, 0.2497, 0.4117, 0.8928, 0.4705, 0.8928, 0.4705, 1.0, 0.4117, 1.0, 0.7727, 0.8928, 0.7727, 1.0, 0.6543, 1.0, 0.6543, 0.8928, 0.5888, 0.8928, 0.5888, 1.0, 0.4705, 1.0, 0.4705, 0.8928, 0.5888, 0.6785, 0.5888, 0.7856, 0.4705, 0.7856, 0.4705, 0.6785, 0.8817, 0.1072, 0.8817, 0.2144, 0.8162, 0.2144, 0.8162, 0.1072, 0.8817, 0.3215, 0.8817, 0.4287, 0.8162, 0.4287, 0.8162, 0.3215, 0.7727, 0.6785, 0.7727, 0.7856, 0.6543, 0.7856, 0.6543, 0.6785, 0.7507, 0.3215, 0.7507, 0.2144, 0.8162, 0.2144, 0.8162, 0.3215, 0.7507, 0.1072, 0.7507, 2.904e-08, 0.8162, 0.0, 0.8162, 0.1072, 0.2941, 0.8928, 0.3529, 0.8928, 0.3529, 1.0, 0.2941, 1.0, 0.2941, 0.6785, 0.3529, 0.6785, 0.3529, 0.7856, 0.2941, 0.7856, 0.4117, 0.6785, 0.4705, 0.6785, 0.4705, 0.7856, 0.4117, 0.7856, 0.2371, 0.3447, 0.2371, 0.2375, 0.3162, 0.3569, 0.3162, 0.4641, 0.07904, 0.3447, 0.07904, 0.2375, 0.1581, 0.2375, 0.1581, 0.3447, 0.07904, 0.1303, 0.07904, 0.02316, 0.1581, 0.0, 0.1581, 0.1303, 0.1764, 0.6785, 0.1176, 0.6785, 0.1176, 0.5713, 0.1764, 0.5713, 0.1764, 0.8928, 0.1176, 0.8928, 0.1176, 0.7856, 0.1764, 0.7856, 0.05881, 0.8928, 4.283e-08, 0.8928, 4.283e-08, 0.7856, 0.05881, 0.7856, 0.5533, 0.3447, 0.5533, 0.2375, 0.6323, 0.3569, 0.6323, 0.4641, 0.3952, 0.3447, 0.3952, 0.2375, 0.4743, 0.2375, 0.4743, 0.3447, 0.3952, 0.1303, 0.3952, 0.02316, 0.4743, 0.0, 0.4743, 0.1303, 0.3952, 0.2375, 0.3952, 0.1303, 0.4743, 0.1303, 0.4743, 0.2375, 0.3162, 0.3569, 0.3162, 0.2497, 0.3952, 0.1303, 0.3952, 0.2375, 0.3162, 0.2497, 0.3162, 0.1425, 0.3952, 0.02316, 0.3952, 0.1303, 0.3952, 0.4519, 0.3952, 0.3447, 0.4743, 0.3447, 0.4743, 0.4287, 0.3162, 0.5713, 0.3162, 0.4641, 0.3952, 0.3447, 0.3952, 0.4519, 0.3162, 0.4641, 0.3162, 0.3569, 0.3952, 0.2375, 0.3952, 0.3447, 0.5533, 0.4519, 0.5533, 0.3447, 0.6323, 0.4641, 0.6323, 0.5713, 0.4743, 0.4287, 0.4743, 0.3447, 0.5533, 0.3447, 0.5533, 0.4519, 0.4743, 0.3447, 0.4743, 0.2375, 0.5533, 0.2375, 0.5533, 0.3447, 0.1176, 0.8928, 0.05881, 0.8928, 0.05881, 0.7856, 0.1176, 0.7856, 0.1176, 1.0, 0.05881, 1.0, 0.05881, 0.8928, 0.1176, 0.8928, 0.05881, 1.0, 6.424e-08, 1.0, 4.283e-08, 0.8928, 0.05881, 0.8928, 0.2353, 0.8928, 0.1764, 0.8928, 0.1764, 0.7856, 0.2353, 0.7856, 0.2353, 1.0, 0.1764, 1.0, 0.1764, 0.8928, 0.2353, 0.8928, 0.1764, 1.0, 0.1176, 1.0, 0.1176, 0.8928, 0.1764, 0.8928, 0.2353, 0.6785, 0.1764, 0.6785, 0.1764, 0.5713, 0.2353, 0.5713, 0.2353, 0.7856, 0.1764, 0.7856, 0.1764, 0.6785, 0.2353, 0.6785, 0.1764, 0.7856, 0.1176, 0.7856, 0.1176, 0.6785, 0.1764, 0.6785, 0.07904, 0.2375, 0.07904, 0.1303, 0.1581, 0.1303, 0.1581, 0.2375, 2.141e-08, 0.3569, 0.0, 0.2497, 0.07904, 0.1303, 0.07904, 0.2375, 0.0, 0.2497, 0.0, 0.1425, 0.07904, 0.02316, 0.07904, 0.1303, 0.07904, 0.4519, 0.07904, 0.3447, 0.1581, 0.3447, 0.1581, 0.4287, 3.212e-08, 0.5713, 3.212e-08, 0.4641, 0.07904, 0.3447, 0.07904, 0.4519, 3.212e-08, 0.4641, 2.141e-08, 0.3569, 0.07904, 0.2375, 0.07904, 0.3447, 0.2371, 0.4519, 0.2371, 0.3447, 0.3162, 0.4641, 0.3162, 0.5713, 0.1581, 0.4287, 0.1581, 0.3447, 0.2371, 0.3447, 0.2371, 0.4519, 0.1581, 0.3447, 0.1581, 0.2375, 0.2371, 0.2375, 0.2371, 0.3447, 0.3529, 0.6785, 0.4117, 0.6785, 0.4117, 0.7856, 0.3529, 0.7856, 0.3529, 0.5713, 0.4117, 0.5713, 0.4117, 0.6785, 0.3529, 0.6785, 0.4117, 0.5713, 0.4705, 0.5713, 0.4705, 0.6785, 0.4117, 0.6785, 0.2353, 0.6785, 0.2941, 0.6785, 0.2941, 0.7856, 0.2353, 0.7856, 0.2353, 0.5713, 0.2941, 0.5713, 0.2941, 0.6785, 0.2353, 0.6785, 0.2941, 0.5713, 0.3529, 0.5713, 0.3529, 0.6785, 0.2941, 0.6785, 0.2353, 0.8928, 0.2941, 0.8928, 0.2941, 1.0, 0.2353, 1.0, 0.2353, 0.7856, 0.2941, 0.7856, 0.2941, 0.8928, 0.2353, 0.8928, 0.2941, 0.7856, 0.3529, 0.7856, 0.3529, 0.8928, 0.2941, 0.8928, 0.7507, 0.2144, 0.7507, 0.1072, 0.8162, 0.1072, 0.8162, 0.2144, 0.6323, 0.2144, 0.6323, 0.1072, 0.7507, 0.1072, 0.7507, 0.2144, 0.6323, 0.1072, 0.6323, 5.808e-08, 0.7507, 2.904e-08, 0.7507, 0.1072, 0.7507, 0.4287, 0.7507, 0.3215, 0.8162, 0.3215, 0.8162, 0.4287, 0.6323, 0.4287, 0.6323, 0.3215, 0.7507, 0.3215, 0.7507, 0.4287, 0.6323, 0.3215, 0.6323, 0.2144, 0.7507, 0.2144, 0.7507, 0.3215, 0.7727, 0.5713, 0.7727, 0.6785, 0.6543, 0.6785, 0.6543, 0.5713, 0.8382, 0.5713, 0.8382, 0.6785, 0.7727, 0.6785, 0.7727, 0.5713, 0.8382, 0.6785, 0.8382, 0.7856, 0.7727, 0.7856, 0.7727, 0.6785, 0.8817, 0.2144, 0.8817, 0.3215, 0.8162, 0.3215, 0.8162, 0.2144, 1.0, 0.2144, 1.0, 0.3215, 0.8817, 0.3215, 0.8817, 0.2144, 1.0, 0.3215, 1.0, 0.4287, 0.8817, 0.4287, 0.8817, 0.3215, 0.8817, 4.356e-08, 0.8817, 0.1072, 0.8162, 0.1072, 0.8162, 4.356e-08, 1.0, 0.0, 1.0, 0.1072, 0.8817, 0.1072, 0.8817, 4.356e-08, 1.0, 0.1072, 1.0, 0.2144, 0.8817, 0.2144, 0.8817, 0.1072, 0.5888, 0.5713, 0.5888, 0.6785, 0.4705, 0.6785, 0.4705, 0.5713, 0.6543, 0.5713, 0.6543, 0.6785, 0.5888, 0.6785, 0.5888, 0.5713, 0.6543, 0.6785, 0.6543, 0.7856, 0.5888, 0.7856, 0.5888, 0.6785, 0.5888, 0.7856, 0.5888, 0.8928, 0.4705, 0.8928, 0.4705, 0.7856, 0.6543, 0.7856, 0.6543, 0.8928, 0.5888, 0.8928, 0.5888, 0.7856, 0.6543, 0.8928, 0.6543, 1.0, 0.5888, 1.0, 0.5888, 0.8928, 0.7727, 0.7856, 0.7727, 0.8928, 0.6543, 0.8928, 0.6543, 0.7856, 0.8382, 0.7856, 0.8382, 0.8928, 0.7727, 0.8928, 0.7727, 0.7856, 0.8382, 0.8928, 0.8382, 1.0, 0.7727, 1.0, 0.7727, 0.8928, 0.3529, 0.8928, 0.4117, 0.8928, 0.4117, 1.0, 0.3529, 1.0, 0.3529, 0.7856, 0.4117, 0.7856, 0.4117, 0.8928, 0.3529, 0.8928, 0.4117, 0.7856, 0.4705, 0.7856, 0.4705, 0.8928, 0.4117, 0.8928, 0.2371, 0.2375, 0.2371, 0.1303, 0.3162, 0.2497, 0.3162, 0.3569, 0.1581, 0.2375, 0.1581, 0.1303, 0.2371, 0.1303, 0.2371, 0.2375, 0.1581, 0.1303, 0.1581, 0.0, 0.2371, 0.02316, 0.2371, 0.1303, 0.1176, 0.6785, 0.05881, 0.6785, 0.05881, 0.5713, 0.1176, 0.5713, 0.1176, 0.7856, 0.05881, 0.7856, 0.05881, 0.6785, 0.1176, 0.6785, 0.05881, 0.7856, 4.283e-08, 0.7856, 4.283e-08, 0.6785, 0.05881, 0.6785, 0.5533, 0.2375, 0.5533, 0.1303, 0.6323, 0.2497, 0.6323, 0.3569, 0.4743, 0.2375, 0.4743, 0.1303, 0.5533, 0.1303, 0.5533, 0.2375, 0.4743, 0.1303, 0.4743, 0.0, 0.5533, 0.02316, 0.5533, 0.1303])
me_cube_002.materials.append(mat_sign)
me_cube_002.use_remesh_preserve_volume = False
me_cube_002.use_remesh_preserve_attributes = False
me_cube_002.use_mirror_vertex_groups = False
me_cube_002.update()
me_cube_001 = bpy.data.meshes.new('Cube.001')
me_cube_001.from_pydata([(-0.22, -0.3029, -0.22), (-0.22, 0.04487, 0.22), (-0.22, 0.22, -0.22), (-0.22, 0.22, 0.22), (0.22, -0.3029, -0.22), (0.22, 0.04487, 0.22), (0.22, 0.22, -0.22), (0.22, 0.22, 0.22)], [], [(0, 1, 3, 2), (2, 3, 7, 6), (6, 7, 5, 4), (4, 5, 1, 0), (2, 6, 4, 0), (7, 3, 1, 5)])
_uv = me_cube_001.uv_layers.new(name='UVMap')
_uv.uv.foreach_set('vector', [0.3333, 1.0, 1.129e-08, 0.7083, 0.0, 0.5614, 0.3333, 0.5614, 1.0, 0.369, 0.6667, 0.369, 0.6667, 4.999e-08, 1.0, 0.0, 0.6667, 0.4386, 0.3333, 0.4386, 0.3333, 0.2917, 0.6667, 0.0, 0.3333, 0.0, 0.3333, 0.4704, 2.258e-08, 0.4704, 0.0, 0.0, 0.3333, 0.4386, 0.6667, 0.4386, 0.6667, 0.8771, 0.3333, 0.8771, 0.3333, 0.5614, 2.258e-08, 0.5614, 2.258e-08, 0.4704, 0.3333, 0.4704])
me_cube_001.materials.append(mat_sign)
me_cube_001.use_remesh_preserve_volume = False
me_cube_001.use_remesh_preserve_attributes = False
me_cube_001.use_mirror_vertex_groups = False
me_cube_001.update()
me_icosphere = bpy.data.meshes.new('Icosphere')
me_icosphere.from_pydata([(0.0, 0.03825, -0.939), (-0.3266, -0.6725, -0.7162), (-0.8389, 0.2563, -0.5448), (-0.2548, 0.8296, -0.6434), (-0.8232, -0.363, 0.447), (-0.1946, -0.04144, 0.9547), (0.6657, -0.4705, -0.5577), (0.2629, -0.7932, -0.5066), (0.9245, 0.03825, -0.5066), (0.4253, 0.4112, -0.8216), (-0.6882, -0.4618, -0.5066), (1.106, 0.04521, 0.123), (0.0, -1.058, 0.1742), (0.5878, -0.7708, 0.01917), (-0.9511, -0.2708, 0.01917), (-0.5878, -0.7708, 0.01917), (-0.5878, 0.8473, 0.01917), (-0.9511, 0.3473, 0.01917), (0.5538, 0.8924, -0.1699), (0.0, 1.152, -0.09268), (0.6882, -0.3438, 0.5805), (0.6882, 0.5382, 0.5449), (-0.1006, -0.8276, 0.651), (0.5257, 0.03825, 0.7464), (-0.5056, 0.5621, 0.6487), (0.2644, 0.81, 0.6019)], [], [(0, 6, 1), (0, 1, 2), (0, 2, 3), (0, 3, 9), (6, 8, 11), (1, 7, 12), (2, 10, 14), (3, 2, 16), (6, 11, 13), (1, 12, 15), (2, 14, 17), (3, 16, 19), (4, 22, 5), (11, 21, 23), (23, 25, 5), (23, 21, 25), (25, 24, 5), (24, 4, 5), (22, 23, 5), (22, 20, 23), (20, 11, 23), (11, 18, 21), (18, 25, 21), (19, 24, 25), (19, 16, 24), (17, 4, 24), (17, 14, 4), (15, 22, 4), (15, 12, 22), (13, 20, 22), (13, 11, 20), (18, 19, 25), (18, 3, 19), (16, 17, 24), (16, 2, 17), (14, 15, 4), (14, 10, 15), (10, 1, 15), (12, 13, 22), (12, 7, 13), (7, 6, 13), (8, 18, 11), (9, 3, 18), (2, 1, 10), (8, 9, 18), (8, 6, 9), (6, 0, 9), (1, 6, 7)])
_uv = me_icosphere.uv_layers.new(name='UVMap')
_uv.uv.foreach_set('vector', [0.5372, 0.1633, 0.6091, 0.0, 0.7307, 0.1826, 0.5372, 0.1633, 0.7307, 0.1826, 0.5797, 0.4243, 0.5372, 0.1633, 0.5797, 0.4243, 0.4001, 0.3458, 0.5372, 0.1633, 0.4001, 0.3458, 0.4249, 0.1235, 0.7307, 0.1823, 0.7448, 0.02538, 0.899, 0.0, 0.9059, 1.0, 0.763, 1.0, 0.7146, 0.8351, 0.5797, 0.4243, 0.7254, 0.313, 0.7307, 0.4562, 0.263, 0.0, 0.4001, 0.1611, 0.2234, 0.1319, 0.7307, 0.1823, 0.899, 0.0, 0.8684, 0.2683, 0.9059, 1.0, 0.7146, 0.8351, 0.8716, 0.8054, 0.5797, 0.4243, 0.7307, 0.4562, 0.5958, 0.5265, 0.263, 0.0, 0.2234, 0.1319, 0.1121, 0.0236, 0.922, 0.6416, 0.7144, 0.6855, 0.7955, 0.5265, 0.1103, 0.47, 0.253, 0.5816, 0.1511, 0.6831, 0.1511, 0.6831, 0.3458, 0.6696, 0.1857, 0.8876, 0.1511, 0.6831, 0.253, 0.5816, 0.3458, 0.6696, 0.3458, 0.6696, 0.3458, 0.8805, 0.1857, 0.8876, 0.146, 0.3026, 0.3131, 0.47, 0.1053, 0.47, 0.0, 0.8909, 0.1511, 0.6831, 0.1857, 0.8876, 0.0, 0.8909, 0.05232, 0.6543, 0.1511, 0.6831, 0.05232, 0.6543, 0.1103, 0.47, 0.1511, 0.6831, 0.492, 0.5391, 0.5283, 0.8084, 0.4001, 0.7225, 0.5283, 0.8084, 0.4025, 0.8618, 0.4001, 0.7225, 0.1121, 0.0236, 0.146, 0.3026, 0.0, 0.2102, 0.1121, 0.0236, 0.2234, 0.1319, 0.146, 0.3026, 0.3305, 0.2505, 0.3131, 0.47, 0.146, 0.3026, 0.3305, 0.2505, 0.3871, 0.378, 0.3131, 0.47, 0.8716, 0.8054, 0.7144, 0.6855, 0.922, 0.6416, 0.8716, 0.8054, 0.7146, 0.8351, 0.7144, 0.6855, 0.8684, 0.2683, 1.0, 0.1604, 1.0, 0.3992, 0.8684, 0.2683, 0.899, 0.0, 1.0, 0.1604, 0.5283, 0.8084, 0.539, 0.9725, 0.4025, 0.8618, 0.5283, 0.8084, 0.702, 0.959, 0.539, 0.9725, 0.2234, 0.1319, 0.3305, 0.2505, 0.146, 0.3026, 0.2234, 0.1319, 0.4001, 0.1611, 0.3305, 0.2505, 0.9976, 0.7318, 0.8716, 0.8054, 0.922, 0.6416, 0.9976, 0.7318, 0.9772, 0.9014, 0.8716, 0.8054, 0.9772, 0.9014, 0.9059, 1.0, 0.8716, 0.8054, 0.892, 0.4305, 0.8684, 0.2683, 1.0, 0.3992, 0.892, 0.4305, 0.735, 0.3215, 0.8684, 0.2683, 0.735, 0.3215, 0.7307, 0.1823, 0.8684, 0.2683, 0.6377, 0.5683, 0.5283, 0.8084, 0.492, 0.5391, 0.7144, 0.7379, 0.702, 0.959, 0.5283, 0.8084, 0.5797, 0.4243, 0.7307, 0.1826, 0.7254, 0.313, 0.6377, 0.5683, 0.7144, 0.7379, 0.5283, 0.8084, 0.6377, 0.5683, 0.7144, 0.5265, 0.7144, 0.7379, 0.6091, 0.0, 0.5372, 0.1633, 0.4249, 0.1235, 0.7307, 0.1826, 0.6091, 0.0, 0.7164, 0.06036])
me_icosphere.materials.append(mat_rand)
me_icosphere.use_remesh_preserve_volume = False
me_icosphere.use_remesh_preserve_attributes = False
me_icosphere.use_mirror_vertex_groups = False
me_icosphere.update()

# ---- curves / text
txt_text_002 = bpy.data.curves.new('Text.002', 'FONT')
txt_text_002.dimensions = '2D'
txt_text_002.body = 'ark'
txt_text_002.materials.append(mat_font)
txt_text_002.use_path_clamp = True
txt_text_002.bevel_resolution = 0
txt_text_001 = bpy.data.curves.new('Text.001', 'FONT')
txt_text_001.dimensions = '2D'
txt_text_001.body = 'urassic'
txt_text_001.materials.append(mat_font)
txt_text_001.use_path_clamp = True
txt_text_001.bevel_resolution = 0
txt_text_003 = bpy.data.curves.new('Text.003', 'FONT')
txt_text_003.dimensions = '2D'
txt_text_003.body = 'P'
txt_text_003.materials.append(mat_font)
txt_text_003.use_path_clamp = True
txt_text_003.bevel_resolution = 0
txt_text = bpy.data.curves.new('Text', 'FONT')
txt_text.dimensions = '2D'
txt_text.body = 'J'
txt_text.materials.append(mat_font)
txt_text.use_path_clamp = True
txt_text.bevel_resolution = 0

# ---- objects
ob_cylinder_006 = bpy.data.objects.new('Cylinder.006', me_cylinder_006)
ob_cylinder_005 = bpy.data.objects.new('Cylinder.005', me_cylinder_005)
ob_cylinder_004 = bpy.data.objects.new('Cylinder.004', me_cylinder_004)
ob_cylinder_003 = bpy.data.objects.new('Cylinder.003', me_cylinder_003)
ob_cylinder_002 = bpy.data.objects.new('Cylinder.002', me_cylinder_002)
ob_cylinder_001 = bpy.data.objects.new('Cylinder.001', me_cylinder_001)
ob_icosphere_008 = bpy.data.objects.new('Icosphere.008', me_icosphere_008)
ob_icosphere_007 = bpy.data.objects.new('Icosphere.007', me_icosphere_007)
ob_icosphere_004 = bpy.data.objects.new('Icosphere.004', me_icosphere_004)
ob_icosphere_006 = bpy.data.objects.new('Icosphere.006', me_icosphere_006)
ob_icosphere_005 = bpy.data.objects.new('Icosphere.005', me_icosphere_005)
ob_icosphere_003 = bpy.data.objects.new('Icosphere.003', me_icosphere_003)
ob_icosphere_002 = bpy.data.objects.new('Icosphere.002', me_icosphere_002)
ob_icosphere_001 = bpy.data.objects.new('Icosphere.001', me_icosphere_001)
ob_cube = bpy.data.objects.new('Cube', me_cube_004)
ob_jurassic_park_002 = bpy.data.objects.new('Jurassic Park.002', txt_text_002)
ob_jurassic_park_001 = bpy.data.objects.new('Jurassic Park.001', txt_text_001)
ob_jurassic_park_003 = bpy.data.objects.new('Jurassic Park.003', txt_text_003)
ob_jurassic_park = bpy.data.objects.new('Jurassic Park', txt_text)
ob_cube_000 = bpy.data.objects.new('Cube.000', me_cube_003)
ob_cube_002 = bpy.data.objects.new('Cube.002', me_cube_002)
ob_cube_001 = bpy.data.objects.new('Cube.001', me_cube_001)
ob_icosphere = bpy.data.objects.new('Icosphere', me_icosphere)

# ---- transforms, parenting, visibility, modifiers, constraints
ob_cylinder_006.location = (-0.03353, -0.1256, -0.6251)
ob_cylinder_006.rotation_euler = (1.485, -0.1411, 0.363)
ob_cylinder_006.scale = (0.4807, 0.4807, 0.4807)
ob_cylinder_006.lineart.crease_threshold = 0.0
ob_cylinder_005.location = (-0.0286, -0.339, -0.4736)
ob_cylinder_005.rotation_euler = (2.609, -0.1411, 0.363)
ob_cylinder_005.scale = (0.4807, 0.4807, 0.08977)
ob_cylinder_005.lineart.crease_threshold = 0.0
ob_cylinder_004.location = (-0.00317, -0.4274, -0.4201)
ob_cylinder_004.rotation_euler = (2.609, -0.1411, 0.363)
ob_cylinder_004.scale = (0.4807, 0.4807, 0.08977)
ob_cylinder_004.lineart.crease_threshold = 0.0
ob_cylinder_003.location = (0.09336, -0.3907, -0.4054)
ob_cylinder_003.rotation_euler = (2.609, -0.1411, 0.363)
ob_cylinder_003.scale = (0.4807, 0.4807, 0.08977)
ob_cylinder_003.lineart.crease_threshold = 0.0
ob_cylinder_002.location = (0.06793, -0.3024, -0.4589)
ob_cylinder_002.rotation_euler = (2.609, -0.1411, 0.363)
ob_cylinder_002.scale = (0.4807, 0.4807, 0.08977)
ob_cylinder_002.lineart.crease_threshold = 0.0
ob_cylinder_001.location = (0.1789, -0.6571, -0.6947)
ob_cylinder_001.rotation_euler = (2.416, -0.1411, 0.363)
ob_cylinder_001.scale = (0.4807, 0.4807, 0.4807)
ob_cylinder_001.lineart.crease_threshold = 0.0
ob_icosphere_008.location = (0.2676, -0.8107, -0.9068)
ob_icosphere_008.rotation_euler = (2.609, -0.1411, 0.363)
ob_icosphere_008.scale = (0.4807, 0.5638, 0.3822)
ob_icosphere_008.lineart.crease_threshold = 0.0
ob_icosphere_007.location = (0.06818, -0.4173, -0.5652)
ob_icosphere_007.rotation_euler = (2.609, -0.1411, 0.363)
ob_icosphere_007.scale = (0.4807, 0.6467, 0.4807)
ob_icosphere_007.lineart.crease_threshold = 0.0
ob_icosphere_004.location = (0.1689, 0.414, 0.6677)
ob_icosphere_004.rotation_euler = (-0.6238, 0.2727, 0.2472)
ob_icosphere_004.scale = (0.3241, 0.3241, 0.3241)
ob_icosphere_004.lineart.crease_threshold = 0.0
ob_icosphere_006.parent = ob_icosphere_004
ob_icosphere_006.matrix_parent_inverse = Matrix(((1.934, -9.313e-10, 0.0, 0.02875), (0.0, 1.934, 0.0, -3.827), (0.0, 0.0, 1.934, -0.5168), (0.0, 0.0, 0.0, 1.0)))
ob_icosphere_006.location = (-0.01486, 2.671, 0.03466)
ob_icosphere_006.rotation_euler = (-0.0235, -0.0, 0.0)
ob_icosphere_006.scale = (0.517, 0.517, 0.517)
ob_icosphere_006.lineart.crease_threshold = 0.0
ob_icosphere_005.parent = ob_icosphere_004
ob_icosphere_005.matrix_parent_inverse = Matrix(((1.934, -9.313e-10, 0.0, 0.02875), (0.0, 1.934, 0.0, -3.827), (0.0, 0.0, 1.934, -0.5168), (0.0, 0.0, 0.0, 1.0)))
ob_icosphere_005.location = (-0.01486, 1.917, 0.05239)
ob_icosphere_005.rotation_euler = (-0.0235, -0.0, 0.0)
ob_icosphere_005.scale = (0.517, 0.517, 0.517)
ob_icosphere_005.lineart.crease_threshold = 0.0
ob_icosphere_003.parent = ob_icosphere_004
ob_icosphere_003.matrix_parent_inverse = Matrix(((1.934, -9.313e-10, 0.0, 0.02875), (0.0, 1.934, 0.0, -3.827), (0.0, 0.0, 1.934, -0.5168), (0.0, 0.0, 0.0, 1.0)))
ob_icosphere_003.location = (-0.01486, 2.629, 0.2587)
ob_icosphere_003.rotation_euler = (-0.0235, -0.0, 0.0)
ob_icosphere_003.scale = (0.517, 0.517, 0.517)
ob_icosphere_003.lineart.crease_threshold = 0.0
ob_icosphere_002.parent = ob_icosphere_004
ob_icosphere_002.matrix_parent_inverse = Matrix(((1.934, -9.313e-10, 0.0, 0.02875), (0.0, 1.934, 0.0, -3.827), (0.0, 0.0, 1.934, -0.5168), (0.0, 0.0, 0.0, 1.0)))
ob_icosphere_002.location = (-0.1018, 2.599, 0.5647)
ob_icosphere_002.rotation_euler = (-0.0235, -0.0, 0.0)
ob_icosphere_002.scale = (0.517, 0.517, 0.517)
ob_icosphere_002.lineart.crease_threshold = 0.0
ob_icosphere_001.parent = ob_icosphere_004
ob_icosphere_001.matrix_parent_inverse = Matrix(((1.934, -9.313e-10, 0.0, 0.02875), (0.0, 1.934, 0.0, -3.827), (0.0, 0.0, 1.934, -0.5168), (0.0, 0.0, 0.0, 1.0)))
ob_icosphere_001.location = (-0.1018, 1.997, 0.5788)
ob_icosphere_001.rotation_euler = (-0.0235, -0.0, 0.0)
ob_icosphere_001.scale = (0.517, 0.517, 0.517)
ob_icosphere_001.lineart.crease_threshold = 0.0
ob_cube.parent = ob_icosphere_004
ob_cube.matrix_parent_inverse = Matrix(((1.934, -9.313e-10, 0.0, 0.02875), (0.0, 1.934, 0.0, -3.827), (0.0, 0.0, 1.934, -0.5168), (0.0, 0.0, 0.0, 1.0)))
ob_cube.location = (-0.104, 2.28, 0.3191)
ob_cube.rotation_euler = (-0.0235, -0.0, 0.0)
ob_cube.scale = (0.009802, 0.4363, 0.1763)
ob_cube.lineart.crease_threshold = 0.0
ob_jurassic_park_002.parent = ob_icosphere_004
ob_jurassic_park_002.matrix_parent_inverse = Matrix(((1.934, -9.313e-10, 0.0, 0.02875), (0.0, 1.934, 0.0, -3.827), (0.0, 0.0, 1.934, -0.5168), (0.0, 0.0, 0.0, 1.0)))
ob_jurassic_park_002.location = (-0.1013, 2.256, 0.2917)
ob_jurassic_park_002.rotation_euler = (1.571, 0.0235, 1.571)
ob_jurassic_park_002.scale = (0.03129, 0.04534, 0.04528)
ob_jurassic_park_002.lineart.crease_threshold = 0.0
ob_jurassic_park_001.parent = ob_icosphere_004
ob_jurassic_park_001.matrix_parent_inverse = Matrix(((1.934, -9.313e-10, 0.0, 0.02875), (0.0, 1.934, 0.0, -3.827), (0.0, 0.0, 1.934, -0.5168), (0.0, 0.0, 0.0, 1.0)))
ob_jurassic_park_001.location = (-0.1013, 2.209, 0.3595)
ob_jurassic_park_001.rotation_euler = (1.571, 0.0235, 1.571)
ob_jurassic_park_001.scale = (0.0414, 0.05999, 0.05991)
ob_jurassic_park_001.lineart.crease_threshold = 0.0
ob_jurassic_park_003.parent = ob_icosphere_004
ob_jurassic_park_003.matrix_parent_inverse = Matrix(((1.934, -9.313e-10, 0.0, 0.02875), (0.0, 1.934, 0.0, -3.827), (0.0, 0.0, 1.934, -0.5168), (0.0, 0.0, 0.0, 1.0)))
ob_jurassic_park_003.location = (-0.09261, 2.222, 0.2948)
ob_jurassic_park_003.rotation_euler = (1.571, 0.0235, 1.571)
ob_jurassic_park_003.scale = (0.04954, 0.07179, 0.07169)
ob_jurassic_park_003.lineart.crease_threshold = 0.0
ob_jurassic_park.parent = ob_icosphere_004
ob_jurassic_park.matrix_parent_inverse = Matrix(((1.934, -9.313e-10, 0.0, 0.02875), (0.0, 1.934, 0.0, -3.827), (0.0, 0.0, 1.934, -0.5168), (0.0, 0.0, 0.0, 1.0)))
ob_jurassic_park.location = (-0.09405, 2.158, 0.3525)
ob_jurassic_park.rotation_euler = (1.571, 0.0235, 1.571)
ob_jurassic_park.scale = (0.06555, 0.09499, 0.09485)
ob_jurassic_park.lineart.crease_threshold = 0.0
ob_cube_000.parent = ob_icosphere_004
ob_cube_000.matrix_parent_inverse = Matrix(((1.934, -9.313e-10, 0.0, 0.02875), (0.0, 1.934, 0.0, -3.827), (0.0, 0.0, 1.934, -0.5168), (0.0, 0.0, 0.0, 1.0)))
ob_cube_000.location = (-0.1037, 1.92, 0.1523)
ob_cube_000.rotation_euler = (-0.0235, -0.0, 0.0)
ob_cube_000.scale = (-0.2666, 0.4977, 1.855)
ob_cube_000.lineart.crease_threshold = 0.0
ob_cube_002.parent = ob_icosphere_004
ob_cube_002.matrix_parent_inverse = Matrix(((1.934, -9.313e-10, 0.0, 0.02875), (0.0, 1.934, 0.0, -3.827), (0.0, 0.0, 1.934, -0.5168), (0.0, 0.0, 0.0, 1.0)))
ob_cube_002.location = (-0.1167, 2.307, 0.3504)
ob_cube_002.rotation_euler = (-0.0235, -0.0, 0.0)
ob_cube_002.scale = (0.06794, 1.321, 0.2578)
ob_cube_002.lineart.crease_threshold = 0.0
ob_cube_001.parent = ob_icosphere_004
ob_cube_001.matrix_parent_inverse = Matrix(((1.934, -9.313e-10, 0.0, 0.02875), (0.0, 1.934, 0.0, -3.827), (0.0, 0.0, 1.934, -0.5168), (0.0, 0.0, 0.0, 1.0)))
ob_cube_001.location = (-0.1037, 2.664, 0.1348)
ob_cube_001.rotation_euler = (0.07232, -1.192e-08, 3.142)
ob_cube_001.scale = (-0.2666, 0.4977, 1.855)
ob_cube_001.lineart.crease_threshold = 0.0
ob_icosphere.location = (0.0, -0.01252, 0.0129)
ob_icosphere.rotation_euler = (-0.0235, -0.0, 0.0)
ob_icosphere.scale = (0.6034, 0.6034, 0.6034)
ob_icosphere.lineart.crease_threshold = 0.0

# ---- collection membership
col_collection_1.objects.link(ob_cylinder_006)
col_collection_1.objects.link(ob_cylinder_005)
col_collection_1.objects.link(ob_cylinder_004)
col_collection_1.objects.link(ob_cylinder_003)
col_collection_1.objects.link(ob_cylinder_002)
col_collection_1.objects.link(ob_cylinder_001)
col_collection_1.objects.link(ob_icosphere_008)
col_collection_1.objects.link(ob_icosphere_007)
col_collection_1.objects.link(ob_icosphere_004)
col_collection_1.objects.link(ob_icosphere_006)
col_collection_1.objects.link(ob_icosphere_005)
col_collection_1.objects.link(ob_icosphere_003)
col_collection_1.objects.link(ob_icosphere_002)
col_collection_1.objects.link(ob_icosphere_001)
col_collection_1.objects.link(ob_cube)
col_collection_1.objects.link(ob_jurassic_park_002)
col_collection_1.objects.link(ob_jurassic_park_001)
col_collection_1.objects.link(ob_jurassic_park_003)
col_collection_1.objects.link(ob_jurassic_park)
col_collection_1.objects.link(ob_cube_000)
col_collection_1.objects.link(ob_cube_002)
col_collection_1.objects.link(ob_cube_001)
col_collection_1.objects.link(ob_icosphere)

# ---- scene / render settings (as saved in the file)
scene.frame_start = 1; scene.frame_end = 250; scene.frame_set(0)
scene.render.engine = 'BLENDER_EEVEE_NEXT'
scene.render.resolution_percentage = 50
scene.render.dither_intensity = 0.0
scene.cycles.use_denoising = False
scene.cycles.samples = 128
scene.cycles.sampling_pattern = 'TABULATED_SOBOL'
scene.cycles.light_sampling_threshold = 0.0
scene.cycles.use_adaptive_sampling = False
scene.cycles.use_light_tree = False
scene.cycles.blur_glossy = 0.0
scene.cycles.sample_clamp_indirect = 0.0
scene.view_settings.view_transform = 'Standard'
bpy.context.view_layer.update()

# ---- added for rendering (the .blend has no active camera and no usable light): camera, sun
cam_auto = bpy.data.cameras.new('AutoCamera')
cam_auto.lens = 50.0
cam_auto.sensor_width = 36.0
cam_auto.clip_end = 1000.0
ob_auto_camera = bpy.data.objects.new('AutoCamera', cam_auto)
scene.collection.objects.link(ob_auto_camera)
ob_auto_camera.location = (2.74794, -3.2398, 2.11776)
ob_auto_camera.rotation_euler = (1.09748, -7.21219e-08, 0.694738)
scene.camera = ob_auto_camera
light_auto_sun = bpy.data.lights.new('AutoSun', 'SUN')
light_auto_sun.energy = 3.0
light_auto_sun.angle = 0.0523599
ob_auto_sun = bpy.data.objects.new('AutoSun', light_auto_sun)
scene.collection.objects.link(ob_auto_sun)
ob_auto_sun.rotation_euler = (0.872665, 0.174533, 0.523599)
bpy.context.view_layer.update()
